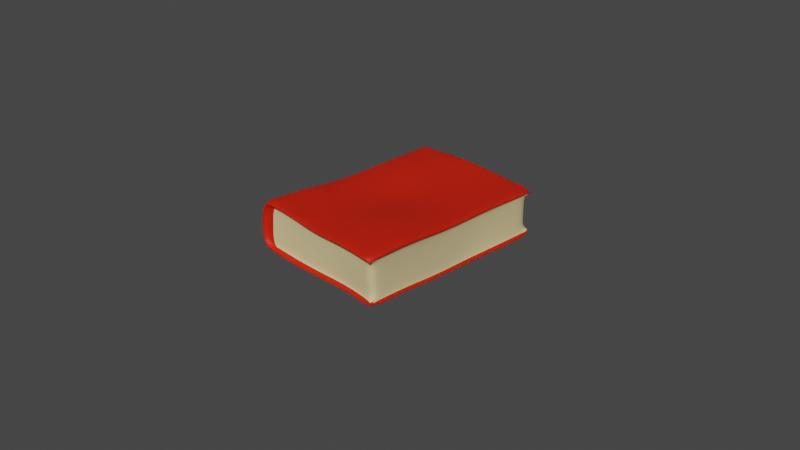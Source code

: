 # Source: boek.blend  (saved by Blender 2.93.21; exported with 4.5.12 LTS)
import bpy
from mathutils import Matrix  # noqa: F401  (used for matrix-valued properties, if any)

bpy.ops.wm.read_factory_settings(use_empty=True)
scene = bpy.context.scene
scene.name = 'Scene'

# ---- collections
col_collection = bpy.data.collections.new('Collection'); scene.collection.children.link(col_collection)

# ---- materials (node trees are filled in below, after node groups)
mat_material_001 = bpy.data.materials.new('Material.001')
mat_material_001.use_transparent_shadow = False
mat_material_001.preview_render_type = 'CUBE'
mat_material_002 = bpy.data.materials.new('Material.002')
mat_material_002.use_transparent_shadow = False
mat_material_002.preview_render_type = 'CUBE'

# ---- material node trees
mat_material_001.use_nodes = True; mat_material_001.node_tree.nodes.clear()
_N = mat_material_001.node_tree.nodes; _L = mat_material_001.node_tree.links
n0 = _N.new('ShaderNodeBsdfPrincipled'); n0.name = 'Principled BSDF'; n0.location = (10, 300)
n0.distribution = 'GGX'
n0.subsurface_method = 'BURLEY'
n0.inputs[0].default_value = (0.8, 0.01515, 0.0, 1.0)
n0.inputs[1].default_value = 0.3306
n0.inputs[2].default_value = 0.6322
n0.inputs[3].default_value = 1.45
n0.inputs[8].default_value = 1.0
n0.inputs[9].default_value = (1.1, 0.0, 0.0)
n0.inputs[10].default_value = 0.08264
n0.inputs[27].default_value = (0.0, 0.0, 0.0, 1.0)
n0.inputs[28].default_value = 1.0
n1 = _N.new('ShaderNodeOutputMaterial'); n1.name = 'Material Output'; n1.location = (300, 300)
_L.new(n0.outputs[0], n1.inputs[0])
n1.is_active_output = True
mat_material_002.use_nodes = True; mat_material_002.node_tree.nodes.clear()
_N = mat_material_002.node_tree.nodes; _L = mat_material_002.node_tree.links
n0 = _N.new('ShaderNodeBsdfPrincipled'); n0.name = 'Principled BSDF'; n0.location = (10, 300)
n0.distribution = 'GGX'
n0.subsurface_method = 'BURLEY'
n0.inputs[0].default_value = (0.8, 0.646, 0.324, 1.0)
n0.inputs[1].default_value = 0.1488
n0.inputs[2].default_value = 0.9298
n0.inputs[3].default_value = 1.45
n0.inputs[13].default_value = 0.5248
n0.inputs[27].default_value = (0.0, 0.0, 0.0, 1.0)
n0.inputs[28].default_value = 1.0
n1 = _N.new('ShaderNodeOutputMaterial'); n1.name = 'Material Output'; n1.location = (300, 300)
_L.new(n0.outputs[0], n1.inputs[0])
n1.is_active_output = True

# ---- world
world_world = bpy.data.worlds.new('World'); scene.world = world_world
world_world.use_nodes = True; world_world.node_tree.nodes.clear()
_N = world_world.node_tree.nodes; _L = world_world.node_tree.links
n0 = _N.new('ShaderNodeOutputWorld'); n0.name = 'World Output'; n0.location = (300, 300)
n1 = _N.new('ShaderNodeBackground'); n1.name = 'Background'; n1.location = (10, 300)
n1.inputs[0].default_value = (0.05088, 0.05088, 0.05088, 1.0)
_L.new(n1.outputs[0], n0.inputs[0])
n0.is_active_output = True
world_world.color = (0.05088, 0.05088, 0.05088)
world_world.use_sun_shadow = False
world_world.sun_shadow_jitter_overblur = 0.0

# ---- cameras
cam_camera = bpy.data.cameras.new('Camera')
cam_camera.clip_end = 100.0
cam_camera.ortho_scale = 7.314

# ---- meshes
me_cube_001 = bpy.data.meshes.new('Cube.001')
me_cube_001.from_pydata([(-0.7594, -1.127, -0.2346), (-0.7296, -1.119, 0.3233), (-0.7738, 1.172, -0.2784), (-0.7688, 1.134, 0.2659), (0.8204, -1.13, -0.2663), (0.8144, -1.141, 0.2629), (0.8087, 1.12, -0.2725), (0.8057, 1.121, 0.255), (-0.7625, 0.9354, -0.2792), (-0.7529, 0.6756, -0.275), (-0.7488, 0.4038, -0.2793), (-0.7518, 0.1327, -0.2885), (-0.7569, -0.1247, -0.2811), (-0.7593, -0.3719, -0.2629), (-0.7528, -0.6209, -0.2374), (-0.75, -0.876, -0.2278), (-0.7974, -1.125, -0.1703), (-0.8275, -1.124, -0.1044), (-0.8399, -1.123, -0.04081), (-0.8417, -1.122, 0.02244), (-0.8394, -1.121, 0.08481), (-0.831, -1.121, 0.1472), (-0.8121, -1.12, 0.2073), (-0.7746, -1.119, 0.2673), (-0.7145, -0.8688, 0.3248), (-0.7081, -0.6153, 0.3187), (-0.7396, -0.3684, 0.2732), (-0.7447, -0.1023, 0.254), (-0.7255, 0.1838, 0.2686), (-0.7163, 0.4535, 0.2849), (-0.7229, 0.6831, 0.2865), (-0.7439, 0.902, 0.2749), (-0.8151, 1.146, 0.2035), (-0.8527, 1.157, 0.139), (-0.8708, 1.164, 0.07672), (-0.8769, 1.17, 0.01451), (-0.8774, 1.173, -0.04708), (-0.872, 1.174, -0.1066), (-0.8549, 1.174, -0.1644), (-0.8186, 1.173, -0.223), (0.6443, 1.118, -0.2673), (0.4678, 1.118, -0.2569), (0.2788, 1.116, -0.2365), (0.08376, 1.114, -0.2161), (-0.1053, 1.114, -0.2075), (-0.3463, 1.127, -0.2256), (-0.3864, 1.132, -0.2314), (-0.6933, 1.166, -0.274), (-0.6856, 1.118, 0.2738), (-0.3686, 1.086, 0.3072), (-0.3275, 1.085, 0.3102), (-0.08782, 1.09, 0.3131), (0.0891, 1.104, 0.2983), (0.2701, 1.118, 0.2776), (0.4548, 1.123, 0.2623), (0.6346, 1.121, 0.2555), (0.8039, 1.119, 0.2115), (0.8057, 1.119, -0.2307), (0.8141, -0.8744, -0.2631), (0.8054, -0.6194, -0.2709), (0.7943, -0.3729, -0.288), (0.788, -0.1262, -0.2971), (0.7908, 0.1155, -0.2894), (0.8064, 0.3513, -0.2796), (0.8176, 0.5978, -0.2741), (0.8128, 0.8586, -0.2746), (0.7913, 0.8632, 0.247), (0.7821, 0.6034, 0.2433), (0.7805, 0.3559, 0.2421), (0.7856, 0.1176, 0.2375), (0.7934, -0.1229, 0.2406), (0.8075, -0.3688, 0.2632), (0.8157, -0.6244, 0.2798), (0.8137, -0.8876, 0.2721), (0.8126, -1.141, 0.2189), (0.8184, -1.132, -0.2241), (-0.6858, -1.125, -0.2407), (-0.3634, -1.113, -0.2646), (-0.3211, -1.111, -0.2673), (-0.06624, -1.1, -0.2718), (0.1223, -1.091, -0.2715), (0.3066, -1.087, -0.2691), (0.4831, -1.094, -0.2656), (0.6545, -1.111, -0.2635), (0.6449, -1.13, 0.2662), (0.4703, -1.119, 0.2669), (0.2928, -1.11, 0.2609), (0.1101, -1.107, 0.2525), (-0.07127, -1.108, 0.2525), (-0.3012, -1.108, 0.2827), (-0.3401, -1.109, 0.2892), (-0.6515, -1.116, 0.3228), (0.6234, 0.8649, 0.2452), (0.6146, 0.6053, 0.2411), (0.6106, 0.3574, 0.2403), (0.6107, 0.1192, 0.2399), (0.6196, -0.1177, 0.2497), (0.6412, -0.3577, 0.2763), (0.6549, -0.6106, 0.2917), (0.6518, -0.8747, 0.281), (0.4476, 0.8684, 0.2488), (0.4397, 0.6079, 0.2439), (0.4324, 0.3571, 0.2393), (0.425, 0.1175, 0.2346), (0.4339, -0.113, 0.2476), (0.4599, -0.3491, 0.2778), (0.479, -0.5997, 0.2979), (0.4761, -0.8644, 0.2877), (0.2722, 0.8644, 0.255), (0.2657, 0.6049, 0.2455), (0.2558, 0.3511, 0.2344), (0.2445, 0.112, 0.222), (0.2509, -0.1082, 0.2314), (0.2766, -0.3426, 0.2651), (0.2944, -0.5955, 0.2879), (0.2937, -0.8595, 0.2812), (0.09867, 0.8473, 0.2682), (0.09489, 0.5913, 0.251), (0.08609, 0.3437, 0.2305), (0.07982, 0.106, 0.2083), (0.08218, -0.1035, 0.2122), (0.09747, -0.3399, 0.2478), (0.1072, -0.5961, 0.2699), (0.1068, -0.8593, 0.2666), (-0.07244, 0.8305, 0.2813), (-0.07307, 0.5799, 0.2603), (-0.07705, 0.3424, 0.2351), (-0.07304, 0.107, 0.2103), (-0.07332, -0.1052, 0.2109), (-0.07741, -0.3437, 0.2363), (-0.07907, -0.6009, 0.2531), (-0.08026, -0.8625, 0.2544), (-0.3068, 0.8285, 0.29), (-0.2973, 0.599, 0.2789), (-0.2957, 0.375, 0.2573), (-0.2957, 0.1338, 0.2369), (-0.3034, -0.1112, 0.2307), (-0.3156, -0.3549, 0.2381), (-0.3187, -0.6078, 0.2538), (-0.3135, -0.8649, 0.2706), (-0.3469, 0.8321, 0.2905), (-0.3359, 0.6058, 0.2818), (-0.3336, 0.3831, 0.2615), (-0.3347, 0.1402, 0.2418), (-0.3441, -0.1104, 0.2341), (-0.3565, -0.3566, 0.2396), (-0.3569, -0.6084, 0.258), (-0.352, -0.8652, 0.2754), (-0.415, 0.8388, 0.2917), (-0.4016, 0.6176, 0.2868), (-0.3983, 0.3972, 0.2686), (-0.4016, 0.1512, 0.2497), (-0.4137, -0.1084, 0.2397), (-0.4256, -0.3593, 0.2434), (-0.4192, -0.6096, 0.2679), (-0.4172, -0.8659, 0.2835), (-0.4418, 0.8963, -0.2541), (-0.4347, 0.6271, -0.267), (-0.429, 0.3592, -0.2751), (-0.4211, 0.1147, -0.2804), (-0.4205, -0.1196, -0.2699), (-0.4284, -0.3609, -0.2572), (-0.4372, -0.6135, -0.2482), (-0.4419, -0.8714, -0.2536), (-0.3738, 0.8867, -0.2464), (-0.3655, 0.6193, -0.2617), (-0.3589, 0.3549, -0.2725), (-0.3496, 0.1129, -0.2764), (-0.3491, -0.1177, -0.2663), (-0.3578, -0.3577, -0.2529), (-0.3668, -0.6111, -0.2468), (-0.3698, -0.8685, -0.2542), (-0.3337, 0.8814, -0.2422), (-0.3248, 0.615, -0.2602), (-0.3178, 0.353, -0.2711), (-0.308, 0.1118, -0.2737), (-0.3075, -0.1166, -0.2638), (-0.3167, -0.356, -0.2528), (-0.3255, -0.6097, -0.2462), (-0.3273, -0.8669, -0.2544), (-0.0879, 0.8624, -0.2299), (-0.07443, 0.5994, -0.2576), (-0.07674, 0.3413, -0.2649), (-0.07649, 0.1034, -0.2546), (-0.07614, -0.1079, -0.2464), (-0.08234, -0.3463, -0.2473), (-0.08373, -0.6005, -0.2439), (-0.07559, -0.8539, -0.2552), (0.1094, 0.8587, -0.2379), (0.1215, 0.594, -0.2568), (0.1049, 0.3371, -0.262), (0.08077, 0.102, -0.2481), (0.07753, -0.1068, -0.2407), (0.08525, -0.3443, -0.2491), (0.09612, -0.5924, -0.2481), (0.1113, -0.8425, -0.2547), (0.3081, 0.8583, -0.2512), (0.3182, 0.593, -0.2556), (0.2919, 0.3403, -0.2566), (0.2534, 0.1068, -0.2537), (0.2418, -0.1135, -0.2601), (0.2573, -0.3478, -0.2646), (0.2774, -0.5882, -0.2554), (0.2961, -0.8359, -0.2535), (0.4934, 0.8576, -0.2612), (0.5036, 0.5929, -0.2595), (0.4782, 0.3456, -0.2622), (0.4383, 0.1107, -0.2712), (0.4218, -0.1198, -0.2791), (0.4372, -0.3539, -0.2743), (0.4597, -0.5903, -0.2596), (0.4764, -0.839, -0.2528), (0.6612, 0.8565, -0.2665), (0.6698, 0.5938, -0.2656), (0.6519, 0.3486, -0.2678), (0.623, 0.1148, -0.2744), (0.6097, -0.1231, -0.2807), (0.6214, -0.362, -0.2751), (0.6389, -0.602, -0.2614), (0.6507, -0.8545, -0.2546), (0.6526, -1.113, -0.2259), (0.4819, -1.095, -0.2284), (0.3064, -1.087, -0.2321), (0.1227, -1.09, -0.2346), (-0.06518, -1.099, -0.2349), (-0.3185, -1.109, -0.2288), (-0.361, -1.111, -0.2258), (-0.7326, -1.122, -0.1894), (-0.7656, -1.122, -0.1164), (-0.7756, -1.12, -0.04607), (-0.7727, -1.119, 0.02195), (-0.7685, -1.118, 0.0877), (-0.7634, -1.117, 0.1527), (-0.7457, -1.116, 0.2168), (0.6425, -1.131, 0.2246), (0.4688, -1.118, 0.2246), (0.2925, -1.109, 0.219), (0.111, -1.106, 0.2118), (-0.06952, -1.105, 0.2132), (-0.2999, -1.107, 0.2432), (-0.3392, -1.107, 0.2498), (-0.7051, -1.114, 0.2805), (0.8074, 0.8574, -0.2369), (0.8107, 0.5967, -0.2367), (0.8001, 0.3503, -0.2429), (0.7872, 0.115, -0.253), (0.7867, -0.1259, -0.2604), (0.7924, -0.3733, -0.2511), (0.8027, -0.6213, -0.2336), (0.8111, -0.8771, -0.2256), (0.7898, 0.8613, 0.2083), (0.7803, 0.6015, 0.2051), (0.7784, 0.3541, 0.2032), (0.7836, 0.1167, 0.1978), (0.7909, -0.1232, 0.1992), (0.8038, -0.3695, 0.22), (0.8116, -0.6254, 0.2371), (0.8103, -0.8886, 0.2308), (-0.7463, 1.162, -0.2314), (-0.3873, 1.128, -0.1899), (-0.3472, 1.124, -0.1841), (-0.1062, 1.112, -0.1662), (0.08078, 1.113, -0.1749), (0.2744, 1.116, -0.1956), (0.4627, 1.118, -0.2172), (0.6395, 1.117, -0.2293), (-0.785, 1.163, -0.1692), (0.4691, -1.046, 0.02043), (0.6394, -1.062, 0.02395), (-0.7622, -1.057, 0.02196), (-0.3494, -1.038, -0.02188), (-0.2425, -1.034, -0.03636), (-0.06325, -1.031, -0.04652), (0.1195, -1.029, -0.04643), (-0.8011, 1.163, -0.1065), (0.2992, -1.031, -0.04389), (0.4714, -1.042, -0.03966), (0.6411, -1.06, -0.03629), (-0.7661, -1.059, -0.04612), (-0.3521, -1.039, -0.08496), (-0.3066, -1.037, -0.09099), (-0.06305, -1.031, -0.1063), (-0.8032, 1.161, -0.0439), (0.1209, -1.027, -0.1061), (0.3013, -1.028, -0.1036), (0.4739, -1.039, -0.09948), (0.6433, -1.057, -0.09632), (-0.756, -1.06, -0.1165), (-0.3535, -1.04, -0.1485), (-0.3095, -1.038, -0.1536), (-0.8026, 1.157, 0.01908), (-0.06304, -1.031, -0.1657), (0.122, -1.025, -0.1655), (0.3034, -1.025, -0.1631), (0.4765, -1.036, -0.1591), (0.646, -1.054, -0.1574), (-0.7251, -1.063, -0.1934), (-0.3561, -1.047, -0.2231), (-0.7992, 1.15, 0.08418), (-0.3137, -1.045, -0.227), (-0.06388, -1.036, -0.2354), (0.1224, -1.029, -0.2351), (0.305, -1.027, -0.2329), (0.4791, -1.036, -0.2291), (0.649, -1.055, -0.2272), (0.8258, -1.112, -0.2063), (-0.7817, 1.141, 0.1519), (0.8204, -1.12, 0.1996), (-0.7407, 1.127, 0.2227), (-0.371, 1.088, 0.2703), (-0.3301, 1.087, 0.2738), (-0.09053, 1.091, 0.2782), (0.08694, 1.104, 0.2634), (0.2688, 1.118, 0.2421), (0.4535, 1.121, 0.2253), (0.6329, 1.119, 0.2164), (-0.7856, -0.875, -0.1645), (-0.7902, -0.6204, -0.1765), (-0.8001, -0.3721, -0.2045), (-0.7987, -0.1228, -0.2266), (-0.7907, 0.1413, -0.231), (-0.786, 0.417, -0.2204), (-0.7913, 0.6865, -0.2161), (-0.8041, 0.9396, -0.2241), (-0.8156, -0.8739, -0.09959), (-0.8214, -0.6197, -0.1136), (-0.8343, -0.372, -0.1441), (-0.8337, -0.1198, -0.1677), (-0.8229, 0.1505, -0.1688), (-0.8168, 0.4298, -0.1573), (-0.8234, 0.6964, -0.1545), (-0.8391, 0.9432, -0.1655), (-0.8275, -0.8728, -0.03727), (-0.8325, -0.6189, -0.05117), (-0.849, -0.3716, -0.08483), (-0.8487, -0.1165, -0.1087), (-0.8357, 0.1585, -0.1067), (-0.8285, 0.4404, -0.09464), (-0.8363, 0.7046, -0.09417), (-0.8542, 0.9462, -0.1074), (-0.8286, -0.8718, 0.02542), (-0.8309, -0.618, 0.01358), (-0.8516, -0.371, -0.02358), (-0.852, -0.1131, -0.04765), (-0.837, 0.166, -0.04253), (-0.829, 0.4497, -0.0302), (-0.8376, 0.7106, -0.03166), (-0.8571, 0.9467, -0.04627), (-0.8247, -0.8712, 0.08849), (-0.8237, -0.6172, 0.07967), (-0.8484, -0.3705, 0.03937), (-0.8502, -0.1099, 0.01478), (-0.8336, 0.1727, 0.02276), (-0.825, 0.4573, 0.03531), (-0.8338, 0.7129, 0.03307), (-0.8545, 0.944, 0.01746), (-0.8148, -0.8704, 0.1517), (-0.8122, -0.6168, 0.1437), (-0.8401, -0.3701, 0.1012), (-0.8436, -0.1072, 0.07637), (-0.8256, 0.1781, 0.08676), (-0.8167, 0.4623, 0.09967), (-0.8252, 0.7115, 0.09758), (-0.8468, 0.9383, 0.08158), (-0.795, -0.8699, 0.2116), (-0.7909, -0.6165, 0.2044), (-0.8209, -0.3698, 0.1606), (-0.8257, -0.1051, 0.1363), (-0.8068, 0.1818, 0.1486), (-0.7976, 0.4635, 0.1625), (-0.8056, 0.7063, 0.1609), (-0.8275, 0.9297, 0.1453), (-0.7567, -0.8693, 0.2707), (-0.7508, -0.6158, 0.2648), (-0.7824, -0.3691, 0.2197), (-0.7882, -0.1033, 0.1969), (-0.769, 0.1834, 0.2106), (-0.7597, 0.4599, 0.2257), (-0.7671, 0.696, 0.2252), (-0.7887, 0.9169, 0.2113), (0.8134, 1.088, 0.1991), (0.814, 1.088, -0.2186), (-0.7365, 1.138, -0.2345), (-0.3879, 1.102, -0.1878), (-0.3475, 1.098, -0.1819), (-0.1066, 1.087, -0.164), (0.07915, 1.088, -0.1727), (0.2717, 1.091, -0.1937), (0.4596, 1.094, -0.2159), (0.6364, 1.092, -0.2294), (-0.7738, 1.137, -0.168), (-0.3907, 1.092, -0.1119), (-0.3486, 1.089, -0.1059), (-0.1078, 1.082, -0.08907), (0.0766, 1.083, -0.09812), (0.2665, 1.087, -0.1192), (0.4533, 1.089, -0.1426), (0.6312, 1.087, -0.1581), (-0.7895, 1.135, -0.105), (-0.3919, 1.087, -0.04846), (-0.348, 1.084, -0.04242), (-0.1075, 1.08, -0.02723), (0.07628, 1.082, -0.03731), (0.2644, 1.087, -0.05797), (0.4503, 1.089, -0.08148), (0.6291, 1.086, -0.09794), (-0.7905, 1.132, -0.04184), (-0.3904, 1.082, 0.01502), (-0.2842, 1.078, 0.02701), (-0.1063, 1.077, 0.03431), (0.07639, 1.082, 0.02282), (0.2643, 1.087, 0.002053), (0.4497, 1.089, -0.02132), (0.6287, 1.085, -0.03782), (-0.7897, 1.128, 0.02128), (-0.388, 1.077, 0.0779), (-0.2816, 1.073, 0.08925), (-0.1042, 1.074, 0.09532), (0.07731, 1.081, 0.08262), (0.2645, 1.087, 0.06126), (0.4498, 1.089, 0.03836), (0.6287, 1.085, 0.0224), (-0.7873, 1.123, 0.08614), (-0.3848, 1.072, 0.1395), (-0.3406, 1.07, 0.1443), (-0.1011, 1.071, 0.1546), (0.07919, 1.079, 0.1411), (0.265, 1.087, 0.1194), (0.4503, 1.089, 0.09758), (0.6291, 1.086, 0.08278), (-0.7703, 1.114, 0.1539), (-0.3794, 1.067, 0.2001), (-0.3367, 1.065, 0.2043), (-0.09726, 1.067, 0.2124), (0.08181, 1.078, 0.1984), (0.266, 1.088, 0.1766), (0.4512, 1.09, 0.1564), (0.63, 1.087, 0.1435), (-0.7311, 1.105, 0.2284), (-0.3727, 1.066, 0.2704), (-0.3315, 1.065, 0.2739), (-0.09215, 1.068, 0.2792), (0.0855, 1.08, 0.2649), (0.2678, 1.093, 0.2436), (0.4526, 1.096, 0.2257), (0.6315, 1.093, 0.2157), (0.297, -1.033, 0.01607), (0.118, -1.03, 0.01354), (-0.06373, -1.031, 0.01355), (-0.2415, -1.034, 0.02538), (-0.3475, -1.037, 0.04086), (-0.7581, -1.056, 0.08761), (0.6382, -1.064, 0.08446), (0.4671, -1.048, 0.08088), (0.2948, -1.036, 0.07655), (0.1162, -1.032, 0.07411), (-0.06487, -1.033, 0.07442), (-0.3024, -1.037, 0.09612), (-0.3469, -1.038, 0.1033), (-0.7539, -1.055, 0.1526), (0.6379, -1.065, 0.1468), (0.466, -1.05, 0.1426), (0.2928, -1.039, 0.1379), (0.1148, -1.034, 0.1348), (-0.06569, -1.034, 0.136), (-0.3026, -1.038, 0.1588), (-0.3449, -1.039, 0.1656), (-0.7365, -1.055, 0.217), (0.6391, -1.07, 0.2205), (0.4665, -1.056, 0.2183), (0.2919, -1.045, 0.2129), (0.1124, -1.041, 0.2076), (-0.06705, -1.041, 0.2099), (-0.3006, -1.043, 0.2364), (-0.3429, -1.045, 0.2402), (-0.6985, -1.056, 0.2828), (0.7743, 1.124, 0.2097), (0.7752, 1.124, -0.2292), (0.7826, -1.148, 0.2164), (0.7876, -1.14, -0.2225), (0.7793, 0.8564, -0.2369), (0.7815, 0.5959, -0.2365), (0.7711, 0.3494, -0.2427), (0.76, 0.1146, -0.2524), (0.761, -0.1256, -0.2598), (0.7665, -0.3734, -0.2507), (0.7763, -0.6223, -0.2335), (0.7845, -0.8786, -0.2257), (0.7657, 0.8552, -0.1664), (0.7654, 0.5952, -0.1663), (0.757, 0.349, -0.1731), (0.7512, 0.1142, -0.1833), (0.7554, -0.1256, -0.1904), (0.7599, -0.3747, -0.1809), (0.7678, -0.6266, -0.1632), (0.7753, -0.8841, -0.1553), (0.7598, 0.8546, -0.1065), (0.7574, 0.5951, -0.1066), (0.7506, 0.349, -0.1137), (0.7492, 0.1139, -0.1244), (0.7547, -0.1254, -0.1311), (0.7589, -0.375, -0.1216), (0.7652, -0.6293, -0.1035), (0.7721, -0.8879, -0.09566), (0.7562, 0.8547, -0.04634), (0.7516, 0.5958, -0.04666), (0.7464, 0.3495, -0.05377), (0.7487, 0.1138, -0.06465), (0.7544, -0.1251, -0.07057), (0.7588, -0.3747, -0.06096), (0.7644, -0.631, -0.04205), (0.7699, -0.8908, -0.03579), (0.7547, 0.8551, 0.01389), (0.7481, 0.5967, 0.01334), (0.7444, 0.3501, 0.006668), (0.7489, 0.114, -0.003808), (0.7547, -0.1249, -0.008926), (0.7601, -0.3741, 0.002068), (0.7656, -0.6314, 0.02143), (0.7693, -0.8925, 0.02532), (0.7553, 0.8557, 0.07421), (0.7468, 0.5972, 0.073), (0.7446, 0.3505, 0.06724), (0.7496, 0.1143, 0.05786), (0.7554, -0.1246, 0.05366), (0.7628, -0.3731, 0.06732), (0.7687, -0.6303, 0.08667), (0.7707, -0.8927, 0.08791), (0.7568, 0.8574, 0.1351), (0.7476, 0.598, 0.1328), (0.7456, 0.3512, 0.1283), (0.7509, 0.1149, 0.1203), (0.7571, -0.1242, 0.1177), (0.7666, -0.3718, 0.1344), (0.7733, -0.6286, 0.1533), (0.774, -0.8914, 0.1518), (0.7642, 0.8601, 0.2077), (0.7544, 0.5999, 0.2043), (0.7524, 0.3528, 0.2015), (0.7575, 0.116, 0.1951), (0.7644, -0.1233, 0.1953), (0.7766, -0.3697, 0.2153), (0.7843, -0.6258, 0.2334), (0.7836, -0.8889, 0.2285), (0.7884, -1.069, -0.2157), (0.7858, -1.073, -0.1576), (0.7833, -1.075, -0.09563), (0.7815, -1.078, -0.03536), (0.7805, -1.079, 0.02505), (0.7802, -1.08, 0.08569), (0.7814, -1.08, 0.1494), (0.7832, -1.079, 0.2101), (0.7764, 1.092, 0.192), (0.7728, 1.088, 0.1396), (0.7716, 1.087, 0.07844), (0.7711, 1.086, 0.01772), (0.7711, 1.086, -0.04276), (0.7716, 1.087, -0.103), (0.7731, 1.088, -0.163), (0.7778, 1.092, -0.2137)], [], [(379, 31, 3, 32), (315, 55, 7, 56), (257, 73, 5, 74), (241, 91, 1, 23), (219, 58, 4, 83), (155, 24, 1, 91), (73, 99, 84, 5), (99, 107, 85, 84), (107, 115, 86, 85), (115, 123, 87, 86), (123, 131, 88, 87), (131, 139, 89, 88), (139, 147, 90, 89), (147, 155, 91, 90), (7, 55, 92, 66), (66, 92, 93, 67), (67, 93, 94, 68), (68, 94, 95, 69), (69, 95, 96, 70), (70, 96, 97, 71), (71, 97, 98, 72), (72, 98, 99, 73), (55, 54, 100, 92), (92, 100, 101, 93), (93, 101, 102, 94), (94, 102, 103, 95), (95, 103, 104, 96), (96, 104, 105, 97), (97, 105, 106, 98), (98, 106, 107, 99), (54, 53, 108, 100), (100, 108, 109, 101), (101, 109, 110, 102), (102, 110, 111, 103), (103, 111, 112, 104), (104, 112, 113, 105), (105, 113, 114, 106), (106, 114, 115, 107), (53, 52, 116, 108), (108, 116, 117, 109), (109, 117, 118, 110), (110, 118, 119, 111), (111, 119, 120, 112), (112, 120, 121, 113), (113, 121, 122, 114), (114, 122, 123, 115), (52, 51, 124, 116), (116, 124, 125, 117), (117, 125, 126, 118), (118, 126, 127, 119), (119, 127, 128, 120), (120, 128, 129, 121), (121, 129, 130, 122), (122, 130, 131, 123), (51, 50, 132, 124), (124, 132, 133, 125), (125, 133, 134, 126), (126, 134, 135, 127), (127, 135, 136, 128), (128, 136, 137, 129), (129, 137, 138, 130), (130, 138, 139, 131), (50, 49, 140, 132), (132, 140, 141, 133), (133, 141, 142, 134), (134, 142, 143, 135), (135, 143, 144, 136), (136, 144, 145, 137), (137, 145, 146, 138), (138, 146, 147, 139), (49, 48, 148, 140), (140, 148, 149, 141), (141, 149, 150, 142), (142, 150, 151, 143), (143, 151, 152, 144), (144, 152, 153, 145), (145, 153, 154, 146), (146, 154, 155, 147), (48, 3, 31, 148), (148, 31, 30, 149), (149, 30, 29, 150), (150, 29, 28, 151), (151, 28, 27, 152), (152, 27, 26, 153), (153, 26, 25, 154), (154, 25, 24, 155), (15, 163, 76, 0), (163, 171, 77, 76), (171, 179, 78, 77), (179, 187, 79, 78), (187, 195, 80, 79), (195, 203, 81, 80), (203, 211, 82, 81), (211, 219, 83, 82), (2, 47, 156, 8), (8, 156, 157, 9), (9, 157, 158, 10), (10, 158, 159, 11), (11, 159, 160, 12), (12, 160, 161, 13), (13, 161, 162, 14), (14, 162, 163, 15), (47, 46, 164, 156), (156, 164, 165, 157), (157, 165, 166, 158), (158, 166, 167, 159), (159, 167, 168, 160), (160, 168, 169, 161), (161, 169, 170, 162), (162, 170, 171, 163), (46, 45, 172, 164), (164, 172, 173, 165), (165, 173, 174, 166), (166, 174, 175, 167), (167, 175, 176, 168), (168, 176, 177, 169), (169, 177, 178, 170), (170, 178, 179, 171), (45, 44, 180, 172), (172, 180, 181, 173), (173, 181, 182, 174), (174, 182, 183, 175), (175, 183, 184, 176), (176, 184, 185, 177), (177, 185, 186, 178), (178, 186, 187, 179), (44, 43, 188, 180), (180, 188, 189, 181), (181, 189, 190, 182), (182, 190, 191, 183), (183, 191, 192, 184), (184, 192, 193, 185), (185, 193, 194, 186), (186, 194, 195, 187), (43, 42, 196, 188), (188, 196, 197, 189), (189, 197, 198, 190), (190, 198, 199, 191), (191, 199, 200, 192), (192, 200, 201, 193), (193, 201, 202, 194), (194, 202, 203, 195), (42, 41, 204, 196), (196, 204, 205, 197), (197, 205, 206, 198), (198, 206, 207, 199), (199, 207, 208, 200), (200, 208, 209, 201), (201, 209, 210, 202), (202, 210, 211, 203), (41, 40, 212, 204), (204, 212, 213, 205), (205, 213, 214, 206), (206, 214, 215, 207), (207, 215, 216, 208), (208, 216, 217, 209), (209, 217, 218, 210), (210, 218, 219, 211), (40, 6, 65, 212), (212, 65, 64, 213), (213, 64, 63, 214), (214, 63, 62, 215), (215, 62, 61, 216), (216, 61, 60, 217), (217, 60, 59, 218), (218, 59, 58, 219), (76, 227, 16, 0), (227, 228, 17, 16), (228, 229, 18, 17), (229, 230, 19, 18), (230, 231, 20, 19), (231, 232, 21, 20), (232, 233, 22, 21), (233, 241, 23, 22), (4, 75, 220, 83), (83, 220, 221, 82), (82, 221, 222, 81), (81, 222, 223, 80), (80, 223, 224, 79), (79, 224, 225, 78), (78, 225, 226, 77), (77, 226, 227, 76), (235, 236, 470, 469), (232, 231, 451, 459), (234, 235, 469, 468), (74, 234, 468, 307), (230, 229, 278, 269), (227, 226, 297, 296), (226, 225, 299, 297), (228, 227, 296, 287), (233, 232, 459, 467), (225, 224, 300, 299), (224, 223, 301, 300), (223, 222, 302, 301), (240, 241, 475, 474), (231, 230, 269, 451), (222, 221, 303, 302), (239, 240, 474, 473), (221, 220, 304, 303), (238, 239, 473, 472), (229, 228, 287, 278), (220, 75, 305, 304), (237, 238, 472, 471), (241, 233, 467, 475), (236, 237, 471, 470), (74, 5, 84, 234), (234, 84, 85, 235), (235, 85, 86, 236), (236, 86, 87, 237), (237, 87, 88, 238), (238, 88, 89, 239), (239, 89, 90, 240), (240, 90, 91, 241), (58, 249, 75, 4), (6, 57, 242, 65), (65, 242, 243, 64), (64, 243, 244, 63), (63, 244, 245, 62), (62, 245, 246, 61), (61, 246, 247, 60), (60, 247, 248, 59), (59, 248, 249, 58), (380, 56, 476, 552), (257, 74, 478, 543), (528, 553, 552, 476, 536), (305, 75, 479, 544), (437, 445, 380, 552, 553), (249, 248, 486, 487), (397, 405, 557, 558), (248, 247, 485, 486), (405, 413, 556, 557), (247, 246, 484, 485), (413, 421, 555, 556), (246, 245, 483, 484), (421, 429, 554, 555), (245, 244, 482, 483), (256, 257, 543, 542), (535, 543, 478, 551, 550), (389, 397, 558, 559, 381), (244, 243, 481, 482), (255, 256, 542, 541), (307, 468, 460, 550, 551), (57, 381, 559, 477), (243, 242, 480, 481), (254, 255, 541, 540), (550, 460, 452, 549), (74, 307, 551, 478), (242, 57, 477, 480), (253, 254, 540, 539), (549, 452, 268, 548), (75, 249, 487, 479), (56, 7, 66, 250), (250, 66, 67, 251), (251, 67, 68, 252), (252, 68, 69, 253), (253, 69, 70, 254), (254, 70, 71, 255), (255, 71, 72, 256), (256, 72, 73, 257), (40, 265, 57, 6), (277, 268, 267, 276), (279, 270, 269, 278), (280, 271, 270, 279), (281, 272, 271, 280), (283, 273, 272, 281), (284, 275, 273, 283), (2, 39, 258, 47), (47, 258, 259, 46), (46, 259, 260, 45), (45, 260, 261, 44), (44, 261, 262, 43), (43, 262, 263, 42), (42, 263, 264, 41), (41, 264, 265, 40), (39, 38, 266, 258), (285, 276, 275, 284), (286, 277, 276, 285), (548, 268, 277, 547), (288, 279, 278, 287), (289, 280, 279, 288), (291, 281, 280, 289), (292, 283, 281, 291), (38, 37, 274, 266), (293, 284, 283, 292), (294, 285, 284, 293), (295, 286, 285, 294), (286, 546, 547, 277), (297, 288, 287, 296), (299, 289, 288, 297), (300, 291, 289, 299), (37, 36, 282, 274), (301, 292, 291, 300), (302, 293, 292, 301), (303, 294, 293, 302), (304, 295, 294, 303), (295, 545, 546, 286), (263, 262, 386, 387), (262, 261, 385, 386), (36, 35, 290, 282), (290, 298, 422, 414), (261, 260, 384, 385), (314, 315, 445, 444), (260, 259, 383, 384), (313, 314, 444, 443), (274, 282, 406, 398), (259, 258, 382, 383), (35, 34, 298, 290), (312, 313, 443, 442), (311, 312, 442, 441), (57, 265, 389, 381), (310, 311, 441, 440), (258, 266, 390, 382), (252, 253, 539, 538), (298, 306, 430, 422), (34, 33, 306, 298), (309, 310, 440, 439), (308, 309, 439, 438), (251, 252, 538, 537), (282, 290, 414, 406), (250, 251, 537, 536), (315, 56, 380, 445), (33, 32, 308, 306), (265, 264, 388, 389), (56, 250, 536, 476), (266, 274, 398, 390), (306, 308, 438, 430), (264, 263, 387, 388), (32, 3, 48, 308), (308, 48, 49, 309), (309, 49, 50, 310), (310, 50, 51, 311), (311, 51, 52, 312), (312, 52, 53, 313), (313, 53, 54, 314), (314, 54, 55, 315), (8, 323, 39, 2), (323, 331, 38, 39), (331, 339, 37, 38), (339, 347, 36, 37), (347, 355, 35, 36), (355, 363, 34, 35), (363, 371, 33, 34), (371, 379, 32, 33), (0, 16, 316, 15), (15, 316, 317, 14), (14, 317, 318, 13), (13, 318, 319, 12), (12, 319, 320, 11), (11, 320, 321, 10), (10, 321, 322, 9), (9, 322, 323, 8), (16, 17, 324, 316), (316, 324, 325, 317), (317, 325, 326, 318), (318, 326, 327, 319), (319, 327, 328, 320), (320, 328, 329, 321), (321, 329, 330, 322), (322, 330, 331, 323), (17, 18, 332, 324), (324, 332, 333, 325), (325, 333, 334, 326), (326, 334, 335, 327), (327, 335, 336, 328), (328, 336, 337, 329), (329, 337, 338, 330), (330, 338, 339, 331), (18, 19, 340, 332), (332, 340, 341, 333), (333, 341, 342, 334), (334, 342, 343, 335), (335, 343, 344, 336), (336, 344, 345, 337), (337, 345, 346, 338), (338, 346, 347, 339), (19, 20, 348, 340), (340, 348, 349, 341), (341, 349, 350, 342), (342, 350, 351, 343), (343, 351, 352, 344), (344, 352, 353, 345), (345, 353, 354, 346), (346, 354, 355, 347), (20, 21, 356, 348), (348, 356, 357, 349), (349, 357, 358, 350), (350, 358, 359, 351), (351, 359, 360, 352), (352, 360, 361, 353), (353, 361, 362, 354), (354, 362, 363, 355), (21, 22, 364, 356), (356, 364, 365, 357), (357, 365, 366, 358), (358, 366, 367, 359), (359, 367, 368, 360), (360, 368, 369, 361), (361, 369, 370, 362), (362, 370, 371, 363), (22, 23, 372, 364), (364, 372, 373, 365), (365, 373, 374, 366), (366, 374, 375, 367), (367, 375, 376, 368), (368, 376, 377, 369), (369, 377, 378, 370), (370, 378, 379, 371), (23, 1, 24, 372), (372, 24, 25, 373), (373, 25, 26, 374), (374, 26, 27, 375), (375, 27, 28, 376), (376, 28, 29, 377), (377, 29, 30, 378), (378, 30, 31, 379), (382, 390, 391, 383), (383, 391, 392, 384), (384, 392, 393, 385), (385, 393, 394, 386), (386, 394, 395, 387), (387, 395, 396, 388), (388, 396, 397, 389), (390, 398, 399, 391), (391, 399, 400, 392), (392, 400, 401, 393), (393, 401, 402, 394), (394, 402, 403, 395), (395, 403, 404, 396), (396, 404, 405, 397), (398, 406, 407, 399), (399, 407, 408, 400), (400, 408, 409, 401), (401, 409, 410, 402), (402, 410, 411, 403), (403, 411, 412, 404), (404, 412, 413, 405), (406, 414, 415, 407), (407, 415, 416, 408), (408, 416, 417, 409), (409, 417, 418, 410), (410, 418, 419, 411), (411, 419, 420, 412), (412, 420, 421, 413), (414, 422, 423, 415), (415, 423, 424, 416), (416, 424, 425, 417), (417, 425, 426, 418), (418, 426, 427, 419), (419, 427, 428, 420), (420, 428, 429, 421), (422, 430, 431, 423), (423, 431, 432, 424), (424, 432, 433, 425), (425, 433, 434, 426), (426, 434, 435, 427), (427, 435, 436, 428), (428, 436, 437, 429), (430, 438, 439, 431), (431, 439, 440, 432), (432, 440, 441, 433), (433, 441, 442, 434), (434, 442, 443, 435), (435, 443, 444, 436), (436, 444, 445, 437), (276, 267, 446, 275), (275, 446, 447, 273), (273, 447, 448, 272), (272, 448, 449, 271), (271, 449, 450, 270), (270, 450, 451, 269), (268, 452, 453, 267), (267, 453, 454, 446), (446, 454, 455, 447), (447, 455, 456, 448), (448, 456, 457, 449), (449, 457, 458, 450), (450, 458, 459, 451), (452, 460, 461, 453), (453, 461, 462, 454), (454, 462, 463, 455), (455, 463, 464, 456), (456, 464, 465, 457), (457, 465, 466, 458), (458, 466, 467, 459), (460, 468, 469, 461), (461, 469, 470, 462), (462, 470, 471, 463), (463, 471, 472, 464), (464, 472, 473, 465), (465, 473, 474, 466), (466, 474, 475, 467), (511, 519, 548, 547), (519, 527, 549, 548), (527, 535, 550, 549), (487, 495, 545, 544, 479), (495, 503, 546, 545), (503, 511, 547, 546), (305, 544, 545, 295, 304), (480, 488, 489, 481), (481, 489, 490, 482), (482, 490, 491, 483), (483, 491, 492, 484), (484, 492, 493, 485), (485, 493, 494, 486), (486, 494, 495, 487), (477, 559, 558, 488, 480), (488, 496, 497, 489), (489, 497, 498, 490), (490, 498, 499, 491), (491, 499, 500, 492), (492, 500, 501, 493), (493, 501, 502, 494), (494, 502, 503, 495), (488, 558, 557, 496), (496, 504, 505, 497), (497, 505, 506, 498), (498, 506, 507, 499), (499, 507, 508, 500), (500, 508, 509, 501), (501, 509, 510, 502), (502, 510, 511, 503), (496, 557, 556, 504), (504, 512, 513, 505), (505, 513, 514, 506), (506, 514, 515, 507), (507, 515, 516, 508), (508, 516, 517, 509), (509, 517, 518, 510), (510, 518, 519, 511), (504, 556, 555, 512), (512, 520, 521, 513), (513, 521, 522, 514), (514, 522, 523, 515), (515, 523, 524, 516), (516, 524, 525, 517), (517, 525, 526, 518), (518, 526, 527, 519), (512, 555, 554, 520), (520, 528, 529, 521), (521, 529, 530, 522), (522, 530, 531, 523), (523, 531, 532, 524), (524, 532, 533, 525), (525, 533, 534, 526), (526, 534, 535, 527), (520, 554, 553, 528), (528, 536, 537, 529), (529, 537, 538, 530), (530, 538, 539, 531), (531, 539, 540, 532), (532, 540, 541, 533), (533, 541, 542, 534), (534, 542, 543, 535), (429, 437, 553, 554)])
me_cube_001.polygons.foreach_set('material_index', [0, 0, 0, 0, 0, 0, 0, 0, 0, 0, 0, 0, 0, 0, 0, 0, 0, 0, 0, 0, 0, 0, 0, 0, 0, 0, 0, 0, 0, 0, 0, 0, 0, 0, 0, 0, 0, 0, 0, 0, 0, 0, 0, 0, 0, 0, 0, 0, 0, 0, 0, 0, 0, 0, 0, 0, 0, 0, 0, 0, 0, 0, 0, 0, 0, 0, 0, 0, 0, 0, 0, 0, 0, 0, 0, 0, 0, 0, 0, 0, 0, 0, 0, 0, 0, 0, 0, 0, 0, 0, 0, 0, 0, 0, 0, 0, 0, 0, 0, 0, 0, 0, 0, 0, 0, 0, 0, 0, 0, 0, 0, 0, 0, 0, 0, 0, 0, 0, 0, 0, 0, 0, 0, 0, 0, 0, 0, 0, 0, 0, 0, 0, 0, 0, 0, 0, 0, 0, 0, 0, 0, 0, 0, 0, 0, 0, 0, 0, 0, 0, 0, 0, 0, 0, 0, 0, 0, 0, 0, 0, 0, 0, 0, 0, 0, 0, 0, 0, 0, 0, 0, 0, 0, 0, 0, 0, 0, 0, 0, 0, 0, 0, 0, 0, 0, 0, 0, 0, 0, 0, 0, 0, 0, 0, 0, 0, 0, 0, 0, 0, 0, 0, 0, 0, 0, 0, 0, 0, 0, 0, 0, 0, 0, 0, 0, 0, 0, 0, 0, 0, 0, 0, 0, 0, 1, 0, 1, 0, 1, 0, 1, 0, 1, 0, 1, 0, 0, 1, 1, 0, 0, 1, 0, 0, 0, 1, 0, 0, 0, 1, 0, 0, 0, 0, 0, 0, 0, 0, 0, 0, 1, 1, 1, 1, 1, 1, 0, 0, 0, 0, 0, 0, 0, 0, 0, 1, 1, 1, 1, 1, 1, 1, 0, 1, 1, 1, 1, 1, 1, 1, 0, 1, 1, 1, 1, 1, 0, 0, 0, 0, 0, 0, 0, 0, 0, 0, 0, 0, 0, 0, 0, 0, 0, 0, 0, 0, 0, 0, 0, 0, 0, 0, 0, 0, 0, 0, 0, 0, 0, 0, 0, 0, 0, 0, 0, 0, 0, 0, 0, 0, 0, 0, 0, 0, 0, 0, 0, 0, 0, 0, 0, 0, 0, 0, 0, 0, 0, 0, 0, 0, 0, 0, 0, 0, 0, 0, 0, 0, 0, 0, 0, 0, 0, 0, 0, 0, 0, 0, 0, 0, 0, 0, 0, 0, 0, 0, 0, 0, 0, 0, 0, 0, 0, 0, 0, 0, 0, 0, 0, 0, 0, 0, 0, 0, 0, 0, 0, 0, 0, 0, 0, 0, 0, 0, 0, 1, 1, 1, 1, 1, 1, 1, 1, 1, 1, 1, 1, 1, 1, 1, 1, 1, 1, 1, 1, 1, 1, 1, 1, 1, 1, 1, 1, 1, 1, 1, 1, 1, 1, 1, 1, 1, 1, 1, 1, 1, 1, 1, 1, 1, 1, 1, 1, 1, 1, 1, 1, 1, 1, 1, 1, 1, 1, 1, 1, 1, 1, 1, 1, 1, 1, 1, 1, 1, 1, 1, 1, 1, 1, 1, 1, 1, 1, 1, 1, 1, 1, 1, 1, 1, 1, 1, 1, 1, 1, 1, 1, 1, 1, 1, 1, 1, 1, 1, 1, 1, 1, 1, 1, 1, 1, 1, 1, 1, 1, 1, 1, 1, 1, 1, 1, 1, 1, 1, 1, 1, 1, 1, 1, 1, 1, 1, 1, 1, 1, 1, 1, 1, 1, 1, 1, 1, 1, 1])
_uv = me_cube_001.uv_layers.new(name='UVMap')
_uv.uv.foreach_set('vector', [0.5972, 0.2222, 0.625, 0.2222, 0.625, 0.25, 0.5972, 0.25, 0.5972, 0.4722, 0.625, 0.4722, 0.625, 0.5, 0.5972, 0.5, 0.5972, 0.7222, 0.625, 0.7222, 0.625, 0.75, 0.5972, 0.75, 0.5972, 0.9899, 0.625, 0.9899, 0.625, 1.0, 0.5972, 1.0, 0.3472, 0.7222, 0.375, 0.7222, 0.375, 0.75, 0.3472, 0.75, 0.8472, 0.7222, 0.875, 0.7222, 0.875, 0.75, 0.8649, 0.75, 0.625, 0.7222, 0.6528, 0.7222, 0.6528, 0.75, 0.625, 0.75, 0.6528, 0.7222, 0.6806, 0.7222, 0.6806, 0.75, 0.6528, 0.75, 0.6806, 0.7222, 0.7083, 0.7222, 0.7083, 0.75, 0.6806, 0.75, 0.7083, 0.7222, 0.7361, 0.7222, 0.7361, 0.75, 0.7083, 0.75, 0.7361, 0.7222, 0.7639, 0.7222, 0.7639, 0.75, 0.7361, 0.75, 0.7639, 0.7222, 0.7917, 0.7222, 0.7917, 0.75, 0.7639, 0.75, 0.7917, 0.7222, 0.8194, 0.7222, 0.8194, 0.75, 0.7917, 0.75, 0.8194, 0.7222, 0.8472, 0.7222, 0.8649, 0.75, 0.8194, 0.75, 0.625, 0.5, 0.6528, 0.5, 0.6528, 0.5278, 0.625, 0.5278, 0.625, 0.5278, 0.6528, 0.5278, 0.6528, 0.5556, 0.625, 0.5556, 0.625, 0.5556, 0.6528, 0.5556, 0.6528, 0.5833, 0.625, 0.5833, 0.625, 0.5833, 0.6528, 0.5833, 0.6528, 0.6111, 0.625, 0.6111, 0.625, 0.6111, 0.6528, 0.6111, 0.6528, 0.6389, 0.625, 0.6389, 0.625, 0.6389, 0.6528, 0.6389, 0.6528, 0.6667, 0.625, 0.6667, 0.625, 0.6667, 0.6528, 0.6667, 0.6528, 0.6944, 0.625, 0.6944, 0.625, 0.6944, 0.6528, 0.6944, 0.6528, 0.7222, 0.625, 0.7222, 0.6528, 0.5, 0.6806, 0.5, 0.6806, 0.5278, 0.6528, 0.5278, 0.6528, 0.5278, 0.6806, 0.5278, 0.6806, 0.5556, 0.6528, 0.5556, 0.6528, 0.5556, 0.6806, 0.5556, 0.6806, 0.5833, 0.6528, 0.5833, 0.6528, 0.5833, 0.6806, 0.5833, 0.6806, 0.6111, 0.6528, 0.6111, 0.6528, 0.6111, 0.6806, 0.6111, 0.6806, 0.6389, 0.6528, 0.6389, 0.6528, 0.6389, 0.6806, 0.6389, 0.6806, 0.6667, 0.6528, 0.6667, 0.6528, 0.6667, 0.6806, 0.6667, 0.6806, 0.6944, 0.6528, 0.6944, 0.6528, 0.6944, 0.6806, 0.6944, 0.6806, 0.7222, 0.6528, 0.7222, 0.6806, 0.5, 0.7083, 0.5, 0.7083, 0.5278, 0.6806, 0.5278, 0.6806, 0.5278, 0.7083, 0.5278, 0.7083, 0.5556, 0.6806, 0.5556, 0.6806, 0.5556, 0.7083, 0.5556, 0.7083, 0.5833, 0.6806, 0.5833, 0.6806, 0.5833, 0.7083, 0.5833, 0.7083, 0.6111, 0.6806, 0.6111, 0.6806, 0.6111, 0.7083, 0.6111, 0.7083, 0.6389, 0.6806, 0.6389, 0.6806, 0.6389, 0.7083, 0.6389, 0.7083, 0.6667, 0.6806, 0.6667, 0.6806, 0.6667, 0.7083, 0.6667, 0.7083, 0.6944, 0.6806, 0.6944, 0.6806, 0.6944, 0.7083, 0.6944, 0.7083, 0.7222, 0.6806, 0.7222, 0.7083, 0.5, 0.7361, 0.5, 0.7361, 0.5278, 0.7083, 0.5278, 0.7083, 0.5278, 0.7361, 0.5278, 0.7361, 0.5556, 0.7083, 0.5556, 0.7083, 0.5556, 0.7361, 0.5556, 0.7361, 0.5833, 0.7083, 0.5833, 0.7083, 0.5833, 0.7361, 0.5833, 0.7361, 0.6111, 0.7083, 0.6111, 0.7083, 0.6111, 0.7361, 0.6111, 0.7361, 0.6389, 0.7083, 0.6389, 0.7083, 0.6389, 0.7361, 0.6389, 0.7361, 0.6667, 0.7083, 0.6667, 0.7083, 0.6667, 0.7361, 0.6667, 0.7361, 0.6944, 0.7083, 0.6944, 0.7083, 0.6944, 0.7361, 0.6944, 0.7361, 0.7222, 0.7083, 0.7222, 0.7361, 0.5, 0.7639, 0.5, 0.7639, 0.5278, 0.7361, 0.5278, 0.7361, 0.5278, 0.7639, 0.5278, 0.7639, 0.5556, 0.7361, 0.5556, 0.7361, 0.5556, 0.7639, 0.5556, 0.7639, 0.5833, 0.7361, 0.5833, 0.7361, 0.5833, 0.7639, 0.5833, 0.7639, 0.6111, 0.7361, 0.6111, 0.7361, 0.6111, 0.7639, 0.6111, 0.7639, 0.6389, 0.7361, 0.6389, 0.7361, 0.6389, 0.7639, 0.6389, 0.7639, 0.6667, 0.7361, 0.6667, 0.7361, 0.6667, 0.7639, 0.6667, 0.7639, 0.6944, 0.7361, 0.6944, 0.7361, 0.6944, 0.7639, 0.6944, 0.7639, 0.7222, 0.7361, 0.7222, 0.7639, 0.5, 0.7917, 0.5, 0.7917, 0.5278, 0.7639, 0.5278, 0.7639, 0.5278, 0.7917, 0.5278, 0.7917, 0.5556, 0.7639, 0.5556, 0.7639, 0.5556, 0.7917, 0.5556, 0.7917, 0.5833, 0.7639, 0.5833, 0.7639, 0.5833, 0.7917, 0.5833, 0.7917, 0.6111, 0.7639, 0.6111, 0.7639, 0.6111, 0.7917, 0.6111, 0.7917, 0.6389, 0.7639, 0.6389, 0.7639, 0.6389, 0.7917, 0.6389, 0.7917, 0.6667, 0.7639, 0.6667, 0.7639, 0.6667, 0.7917, 0.6667, 0.7917, 0.6944, 0.7639, 0.6944, 0.7639, 0.6944, 0.7917, 0.6944, 0.7917, 0.7222, 0.7639, 0.7222, 0.7917, 0.5, 0.8194, 0.5, 0.8194, 0.5278, 0.7917, 0.5278, 0.7917, 0.5278, 0.8194, 0.5278, 0.8194, 0.5556, 0.7917, 0.5556, 0.7917, 0.5556, 0.8194, 0.5556, 0.8194, 0.5833, 0.7917, 0.5833, 0.7917, 0.5833, 0.8194, 0.5833, 0.8194, 0.6111, 0.7917, 0.6111, 0.7917, 0.6111, 0.8194, 0.6111, 0.8194, 0.6389, 0.7917, 0.6389, 0.7917, 0.6389, 0.8194, 0.6389, 0.8194, 0.6667, 0.7917, 0.6667, 0.7917, 0.6667, 0.8194, 0.6667, 0.8194, 0.6944, 0.7917, 0.6944, 0.7917, 0.6944, 0.8194, 0.6944, 0.8194, 0.7222, 0.7917, 0.7222, 0.8194, 0.5, 0.8644, 0.5, 0.8472, 0.5278, 0.8194, 0.5278, 0.8194, 0.5278, 0.8472, 0.5278, 0.8472, 0.5556, 0.8194, 0.5556, 0.8194, 0.5556, 0.8472, 0.5556, 0.8472, 0.5833, 0.8194, 0.5833, 0.8194, 0.5833, 0.8472, 0.5833, 0.8472, 0.6111, 0.8194, 0.6111, 0.8194, 0.6111, 0.8472, 0.6111, 0.8472, 0.6389, 0.8194, 0.6389, 0.8194, 0.6389, 0.8472, 0.6389, 0.8472, 0.6667, 0.8194, 0.6667, 0.8194, 0.6667, 0.8472, 0.6667, 0.8472, 0.6944, 0.8194, 0.6944, 0.8194, 0.6944, 0.8472, 0.6944, 0.8472, 0.7222, 0.8194, 0.7222, 0.8644, 0.5, 0.875, 0.5, 0.875, 0.5278, 0.8472, 0.5278, 0.8472, 0.5278, 0.875, 0.5278, 0.875, 0.5556, 0.8472, 0.5556, 0.8472, 0.5556, 0.875, 0.5556, 0.875, 0.5833, 0.8472, 0.5833, 0.8472, 0.5833, 0.875, 0.5833, 0.875, 0.6111, 0.8472, 0.6111, 0.8472, 0.6111, 0.875, 0.6111, 0.875, 0.6389, 0.8472, 0.6389, 0.8472, 0.6389, 0.875, 0.6389, 0.875, 0.6667, 0.8472, 0.6667, 0.8472, 0.6667, 0.875, 0.6667, 0.875, 0.6944, 0.8472, 0.6944, 0.8472, 0.6944, 0.875, 0.6944, 0.875, 0.7222, 0.8472, 0.7222, 0.125, 0.7222, 0.1528, 0.7222, 0.1351, 0.75, 0.125, 0.75, 0.1528, 0.7222, 0.1806, 0.7222, 0.1806, 0.75, 0.1351, 0.75, 0.1806, 0.7222, 0.2083, 0.7222, 0.2083, 0.75, 0.1806, 0.75, 0.2083, 0.7222, 0.2361, 0.7222, 0.2361, 0.75, 0.2083, 0.75, 0.2361, 0.7222, 0.2639, 0.7222, 0.2639, 0.75, 0.2361, 0.75, 0.2639, 0.7222, 0.2917, 0.7222, 0.2917, 0.75, 0.2639, 0.75, 0.2917, 0.7222, 0.3194, 0.7222, 0.3194, 0.75, 0.2917, 0.75, 0.3194, 0.7222, 0.3472, 0.7222, 0.3472, 0.75, 0.3194, 0.75, 0.125, 0.5, 0.1356, 0.5, 0.1528, 0.5278, 0.125, 0.5278, 0.125, 0.5278, 0.1528, 0.5278, 0.1528, 0.5556, 0.125, 0.5556, 0.125, 0.5556, 0.1528, 0.5556, 0.1528, 0.5833, 0.125, 0.5833, 0.125, 0.5833, 0.1528, 0.5833, 0.1528, 0.6111, 0.125, 0.6111, 0.125, 0.6111, 0.1528, 0.6111, 0.1528, 0.6389, 0.125, 0.6389, 0.125, 0.6389, 0.1528, 0.6389, 0.1528, 0.6667, 0.125, 0.6667, 0.125, 0.6667, 0.1528, 0.6667, 0.1528, 0.6944, 0.125, 0.6944, 0.125, 0.6944, 0.1528, 0.6944, 0.1528, 0.7222, 0.125, 0.7222, 0.1356, 0.5, 0.1806, 0.5, 0.1806, 0.5278, 0.1528, 0.5278, 0.1528, 0.5278, 0.1806, 0.5278, 0.1806, 0.5556, 0.1528, 0.5556, 0.1528, 0.5556, 0.1806, 0.5556, 0.1806, 0.5833, 0.1528, 0.5833, 0.1528, 0.5833, 0.1806, 0.5833, 0.1806, 0.6111, 0.1528, 0.6111, 0.1528, 0.6111, 0.1806, 0.6111, 0.1806, 0.6389, 0.1528, 0.6389, 0.1528, 0.6389, 0.1806, 0.6389, 0.1806, 0.6667, 0.1528, 0.6667, 0.1528, 0.6667, 0.1806, 0.6667, 0.1806, 0.6944, 0.1528, 0.6944, 0.1528, 0.6944, 0.1806, 0.6944, 0.1806, 0.7222, 0.1528, 0.7222, 0.1806, 0.5, 0.2083, 0.5, 0.2083, 0.5278, 0.1806, 0.5278, 0.1806, 0.5278, 0.2083, 0.5278, 0.2083, 0.5556, 0.1806, 0.5556, 0.1806, 0.5556, 0.2083, 0.5556, 0.2083, 0.5833, 0.1806, 0.5833, 0.1806, 0.5833, 0.2083, 0.5833, 0.2083, 0.6111, 0.1806, 0.6111, 0.1806, 0.6111, 0.2083, 0.6111, 0.2083, 0.6389, 0.1806, 0.6389, 0.1806, 0.6389, 0.2083, 0.6389, 0.2083, 0.6667, 0.1806, 0.6667, 0.1806, 0.6667, 0.2083, 0.6667, 0.2083, 0.6944, 0.1806, 0.6944, 0.1806, 0.6944, 0.2083, 0.6944, 0.2083, 0.7222, 0.1806, 0.7222, 0.2083, 0.5, 0.2361, 0.5, 0.2361, 0.5278, 0.2083, 0.5278, 0.2083, 0.5278, 0.2361, 0.5278, 0.2361, 0.5556, 0.2083, 0.5556, 0.2083, 0.5556, 0.2361, 0.5556, 0.2361, 0.5833, 0.2083, 0.5833, 0.2083, 0.5833, 0.2361, 0.5833, 0.2361, 0.6111, 0.2083, 0.6111, 0.2083, 0.6111, 0.2361, 0.6111, 0.2361, 0.6389, 0.2083, 0.6389, 0.2083, 0.6389, 0.2361, 0.6389, 0.2361, 0.6667, 0.2083, 0.6667, 0.2083, 0.6667, 0.2361, 0.6667, 0.2361, 0.6944, 0.2083, 0.6944, 0.2083, 0.6944, 0.2361, 0.6944, 0.2361, 0.7222, 0.2083, 0.7222, 0.2361, 0.5, 0.2639, 0.5, 0.2639, 0.5278, 0.2361, 0.5278, 0.2361, 0.5278, 0.2639, 0.5278, 0.2639, 0.5556, 0.2361, 0.5556, 0.2361, 0.5556, 0.2639, 0.5556, 0.2639, 0.5833, 0.2361, 0.5833, 0.2361, 0.5833, 0.2639, 0.5833, 0.2639, 0.6111, 0.2361, 0.6111, 0.2361, 0.6111, 0.2639, 0.6111, 0.2639, 0.6389, 0.2361, 0.6389, 0.2361, 0.6389, 0.2639, 0.6389, 0.2639, 0.6667, 0.2361, 0.6667, 0.2361, 0.6667, 0.2639, 0.6667, 0.2639, 0.6944, 0.2361, 0.6944, 0.2361, 0.6944, 0.2639, 0.6944, 0.2639, 0.7222, 0.2361, 0.7222, 0.2639, 0.5, 0.2917, 0.5, 0.2917, 0.5278, 0.2639, 0.5278, 0.2639, 0.5278, 0.2917, 0.5278, 0.2917, 0.5556, 0.2639, 0.5556, 0.2639, 0.5556, 0.2917, 0.5556, 0.2917, 0.5833, 0.2639, 0.5833, 0.2639, 0.5833, 0.2917, 0.5833, 0.2917, 0.6111, 0.2639, 0.6111, 0.2639, 0.6111, 0.2917, 0.6111, 0.2917, 0.6389, 0.2639, 0.6389, 0.2639, 0.6389, 0.2917, 0.6389, 0.2917, 0.6667, 0.2639, 0.6667, 0.2639, 0.6667, 0.2917, 0.6667, 0.2917, 0.6944, 0.2639, 0.6944, 0.2639, 0.6944, 0.2917, 0.6944, 0.2917, 0.7222, 0.2639, 0.7222, 0.2917, 0.5, 0.3194, 0.5, 0.3194, 0.5278, 0.2917, 0.5278, 0.2917, 0.5278, 0.3194, 0.5278, 0.3194, 0.5556, 0.2917, 0.5556, 0.2917, 0.5556, 0.3194, 0.5556, 0.3194, 0.5833, 0.2917, 0.5833, 0.2917, 0.5833, 0.3194, 0.5833, 0.3194, 0.6111, 0.2917, 0.6111, 0.2917, 0.6111, 0.3194, 0.6111, 0.3194, 0.6389, 0.2917, 0.6389, 0.2917, 0.6389, 0.3194, 0.6389, 0.3194, 0.6667, 0.2917, 0.6667, 0.2917, 0.6667, 0.3194, 0.6667, 0.3194, 0.6944, 0.2917, 0.6944, 0.2917, 0.6944, 0.3194, 0.6944, 0.3194, 0.7222, 0.2917, 0.7222, 0.3194, 0.5, 0.3472, 0.5, 0.3472, 0.5278, 0.3194, 0.5278, 0.3194, 0.5278, 0.3472, 0.5278, 0.3472, 0.5556, 0.3194, 0.5556, 0.3194, 0.5556, 0.3472, 0.5556, 0.3472, 0.5833, 0.3194, 0.5833, 0.3194, 0.5833, 0.3472, 0.5833, 0.3472, 0.6111, 0.3194, 0.6111, 0.3194, 0.6111, 0.3472, 0.6111, 0.3472, 0.6389, 0.3194, 0.6389, 0.3194, 0.6389, 0.3472, 0.6389, 0.3472, 0.6667, 0.3194, 0.6667, 0.3194, 0.6667, 0.3472, 0.6667, 0.3472, 0.6944, 0.3194, 0.6944, 0.3194, 0.6944, 0.3472, 0.6944, 0.3472, 0.7222, 0.3194, 0.7222, 0.3472, 0.5, 0.375, 0.5, 0.375, 0.5278, 0.3472, 0.5278, 0.3472, 0.5278, 0.375, 0.5278, 0.375, 0.5556, 0.3472, 0.5556, 0.3472, 0.5556, 0.375, 0.5556, 0.375, 0.5833, 0.3472, 0.5833, 0.3472, 0.5833, 0.375, 0.5833, 0.375, 0.6111, 0.3472, 0.6111, 0.3472, 0.6111, 0.375, 0.6111, 0.375, 0.6389, 0.3472, 0.6389, 0.3472, 0.6389, 0.375, 0.6389, 0.375, 0.6667, 0.3472, 0.6667, 0.3472, 0.6667, 0.375, 0.6667, 0.375, 0.6944, 0.3472, 0.6944, 0.3472, 0.6944, 0.375, 0.6944, 0.375, 0.7222, 0.3472, 0.7222, 0.375, 0.9899, 0.4028, 0.9899, 0.4028, 1.0, 0.375, 1.0, 0.4028, 0.9899, 0.4306, 0.9899, 0.4306, 1.0, 0.4028, 1.0, 0.4306, 0.9899, 0.4583, 0.9899, 0.4583, 1.0, 0.4306, 1.0, 0.4583, 0.9899, 0.4861, 0.9899, 0.4861, 1.0, 0.4583, 1.0, 0.4861, 0.9899, 0.5139, 0.9899, 0.5139, 1.0, 0.4861, 1.0, 0.5139, 0.9899, 0.5417, 0.9899, 0.5417, 1.0, 0.5139, 1.0, 0.5417, 0.9899, 0.5694, 0.9899, 0.5694, 1.0, 0.5417, 1.0, 0.5694, 0.9899, 0.5972, 0.9899, 0.5972, 1.0, 0.5694, 1.0, 0.375, 0.75, 0.4028, 0.75, 0.4028, 0.7778, 0.375, 0.7778, 0.375, 0.7778, 0.4028, 0.7778, 0.4028, 0.8056, 0.375, 0.8056, 0.375, 0.8056, 0.4028, 0.8056, 0.4028, 0.8333, 0.375, 0.8333, 0.375, 0.8333, 0.4028, 0.8333, 0.4028, 0.8611, 0.375, 0.8611, 0.375, 0.8611, 0.4028, 0.8611, 0.4028, 0.8889, 0.375, 0.8889, 0.375, 0.8889, 0.4028, 0.8889, 0.4028, 0.9167, 0.375, 0.9167, 0.375, 0.9167, 0.4028, 0.9167, 0.4028, 0.9444, 0.375, 0.9444, 0.375, 0.9444, 0.4028, 0.9444, 0.4028, 0.9899, 0.375, 0.9899, 0.5972, 0.8056, 0.5972, 0.8333, 0.5972, 0.8333, 0.5972, 0.8056, 0.5417, 0.9899, 0.5139, 0.9899, 0.5139, 0.9899, 0.5417, 0.9899, 0.5972, 0.7778, 0.5972, 0.8056, 0.5972, 0.8056, 0.5972, 0.7778, 0.5972, 0.75, 0.5972, 0.7778, 0.5972, 0.7778, 0.5972, 0.75, 0.4861, 0.9899, 0.4583, 0.9899, 0.4583, 0.9899, 0.4861, 0.9899, 0.4028, 0.9899, 0.4028, 0.9444, 0.4028, 0.9444, 0.4028, 0.9899, 0.4028, 0.9444, 0.4028, 0.9167, 0.4028, 0.9167, 0.4028, 0.9444, 0.4306, 0.9899, 0.4028, 0.9899, 0.4028, 0.9899, 0.4306, 0.9899, 0.5694, 0.9899, 0.5417, 0.9899, 0.5417, 0.9899, 0.5694, 0.9899, 0.4028, 0.9167, 0.4028, 0.8889, 0.4028, 0.8889, 0.4028, 0.9167, 0.4028, 0.8889, 0.4028, 0.8611, 0.4028, 0.8611, 0.4028, 0.8889, 0.4028, 0.8611, 0.4028, 0.8333, 0.4028, 0.8333, 0.4028, 0.8611, 0.5972, 0.9444, 0.5972, 0.9899, 0.5972, 0.9899, 0.5972, 0.9444, 0.5139, 0.9899, 0.4861, 0.9899, 0.4861, 0.9899, 0.5139, 0.9899, 0.4028, 0.8333, 0.4028, 0.8056, 0.4028, 0.8056, 0.4028, 0.8333, 0.5972, 0.9167, 0.5972, 0.9444, 0.5972, 0.9444, 0.5972, 0.9167, 0.4028, 0.8056, 0.4028, 0.7778, 0.4028, 0.7778, 0.4028, 0.8056, 0.5972, 0.8889, 0.5972, 0.9167, 0.5972, 0.9167, 0.5972, 0.8889, 0.4583, 0.9899, 0.4306, 0.9899, 0.4306, 0.9899, 0.4583, 0.9899, 0.4028, 0.7778, 0.4028, 0.75, 0.4028, 0.75, 0.4028, 0.7778, 0.5972, 0.8611, 0.5972, 0.8889, 0.5972, 0.8889, 0.5972, 0.8611, 0.5972, 0.9899, 0.5694, 0.9899, 0.5694, 0.9899, 0.5972, 0.9899, 0.5972, 0.8333, 0.5972, 0.8611, 0.5972, 0.8611, 0.5972, 0.8333, 0.5972, 0.75, 0.625, 0.75, 0.625, 0.7778, 0.5972, 0.7778, 0.5972, 0.7778, 0.625, 0.7778, 0.625, 0.8056, 0.5972, 0.8056, 0.5972, 0.8056, 0.625, 0.8056, 0.625, 0.8333, 0.5972, 0.8333, 0.5972, 0.8333, 0.625, 0.8333, 0.625, 0.8611, 0.5972, 0.8611, 0.5972, 0.8611, 0.625, 0.8611, 0.625, 0.8889, 0.5972, 0.8889, 0.5972, 0.8889, 0.625, 0.8889, 0.625, 0.9167, 0.5972, 0.9167, 0.5972, 0.9167, 0.625, 0.9167, 0.625, 0.9444, 0.5972, 0.9444, 0.5972, 0.9444, 0.625, 0.9444, 0.625, 0.9899, 0.5972, 0.9899, 0.375, 0.7222, 0.4028, 0.7222, 0.4028, 0.75, 0.375, 0.75, 0.375, 0.5, 0.4028, 0.5, 0.4028, 0.5278, 0.375, 0.5278, 0.375, 0.5278, 0.4028, 0.5278, 0.4028, 0.5556, 0.375, 0.5556, 0.375, 0.5556, 0.4028, 0.5556, 0.4028, 0.5833, 0.375, 0.5833, 0.375, 0.5833, 0.4028, 0.5833, 0.4028, 0.6111, 0.375, 0.6111, 0.375, 0.6111, 0.4028, 0.6111, 0.4028, 0.6389, 0.375, 0.6389, 0.375, 0.6389, 0.4028, 0.6389, 0.4028, 0.6667, 0.375, 0.6667, 0.375, 0.6667, 0.4028, 0.6667, 0.4028, 0.6944, 0.375, 0.6944, 0.375, 0.6944, 0.4028, 0.6944, 0.4028, 0.7222, 0.375, 0.7222, 0.5972, 0.5, 0.5972, 0.5, 0.5972, 0.5, 0.5972, 0.5, 0.5972, 0.7222, 0.5972, 0.75, 0.5972, 0.75, 0.5972, 0.7222, 0.5694, 0.5278, 0.5694, 0.5, 0.5972, 0.5, 0.5972, 0.5, 0.5972, 0.5278, 0.4028, 0.75, 0.4028, 0.75, 0.4028, 0.75, 0.4028, 0.75, 0.5694, 0.4722, 0.5972, 0.4722, 0.5972, 0.5, 0.5972, 0.5, 0.5694, 0.5, 0.4028, 0.7222, 0.4028, 0.6944, 0.4028, 0.6944, 0.4028, 0.7222, 0.4306, 0.4722, 0.4583, 0.4722, 0.4583, 0.5, 0.4306, 0.5, 0.4028, 0.6944, 0.4028, 0.6667, 0.4028, 0.6667, 0.4028, 0.6944, 0.4583, 0.4722, 0.4861, 0.4722, 0.4861, 0.5, 0.4583, 0.5, 0.4028, 0.6667, 0.4028, 0.6389, 0.4028, 0.6389, 0.4028, 0.6667, 0.4861, 0.4722, 0.5139, 0.4722, 0.5139, 0.5, 0.4861, 0.5, 0.4028, 0.6389, 0.4028, 0.6111, 0.4028, 0.6111, 0.4028, 0.6389, 0.5139, 0.4722, 0.5417, 0.4722, 0.5417, 0.5, 0.5139, 0.5, 0.4028, 0.6111, 0.4028, 0.5833, 0.4028, 0.5833, 0.4028, 0.6111, 0.5972, 0.6944, 0.5972, 0.7222, 0.5972, 0.7222, 0.5972, 0.6944, 0.5694, 0.7222, 0.5972, 0.7222, 0.5972, 0.75, 0.5972, 0.75, 0.5694, 0.75, 0.4028, 0.4722, 0.4306, 0.4722, 0.4306, 0.5, 0.4028, 0.5, 0.4028, 0.5, 0.4028, 0.5833, 0.4028, 0.5556, 0.4028, 0.5556, 0.4028, 0.5833, 0.5972, 0.6667, 0.5972, 0.6944, 0.5972, 0.6944, 0.5972, 0.6667, 0.5972, 0.75, 0.5972, 0.7778, 0.5694, 0.7778, 0.5694, 0.75, 0.5972, 0.75, 0.4028, 0.5, 0.4028, 0.5, 0.4028, 0.5, 0.4028, 0.5, 0.4028, 0.5556, 0.4028, 0.5278, 0.4028, 0.5278, 0.4028, 0.5556, 0.5972, 0.6389, 0.5972, 0.6667, 0.5972, 0.6667, 0.5972, 0.6389, 0.5694, 0.75, 0.5694, 0.7778, 0.5417, 0.7778, 0.5417, 0.75, 0.5972, 0.75, 0.5972, 0.75, 0.5972, 0.75, 0.5972, 0.75, 0.4028, 0.5278, 0.4028, 0.5, 0.4028, 0.5, 0.4028, 0.5278, 0.5972, 0.6111, 0.5972, 0.6389, 0.5972, 0.6389, 0.5972, 0.6111, 0.5417, 0.75, 0.5417, 0.7778, 0.5139, 0.7778, 0.5139, 0.75, 0.4028, 0.75, 0.4028, 0.7222, 0.4028, 0.7222, 0.4028, 0.75, 0.5972, 0.5, 0.625, 0.5, 0.625, 0.5278, 0.5972, 0.5278, 0.5972, 0.5278, 0.625, 0.5278, 0.625, 0.5556, 0.5972, 0.5556, 0.5972, 0.5556, 0.625, 0.5556, 0.625, 0.5833, 0.5972, 0.5833, 0.5972, 0.5833, 0.625, 0.5833, 0.625, 0.6111, 0.5972, 0.6111, 0.5972, 0.6111, 0.625, 0.6111, 0.625, 0.6389, 0.5972, 0.6389, 0.5972, 0.6389, 0.625, 0.6389, 0.625, 0.6667, 0.5972, 0.6667, 0.5972, 0.6667, 0.625, 0.6667, 0.625, 0.6944, 0.5972, 0.6944, 0.5972, 0.6944, 0.625, 0.6944, 0.625, 0.7222, 0.5972, 0.7222, 0.375, 0.4722, 0.4028, 0.4722, 0.4028, 0.5, 0.375, 0.5, 0.4861, 0.7778, 0.5139, 0.7778, 0.5139, 0.8056, 0.4861, 0.8056, 0.4583, 0.9444, 0.4861, 0.9444, 0.4861, 0.9899, 0.4583, 0.9899, 0.4583, 0.9167, 0.4861, 0.9167, 0.4861, 0.9444, 0.4583, 0.9444, 0.4583, 0.8889, 0.4861, 0.8889, 0.4861, 0.9167, 0.4583, 0.9167, 0.4583, 0.8611, 0.4861, 0.8611, 0.4861, 0.8889, 0.4583, 0.8889, 0.4583, 0.8333, 0.4861, 0.8333, 0.4861, 0.8611, 0.4583, 0.8611, 0.375, 0.25, 0.4028, 0.25, 0.4028, 0.2606, 0.375, 0.2606, 0.375, 0.2606, 0.4028, 0.2606, 0.4028, 0.3056, 0.375, 0.3056, 0.375, 0.3056, 0.4028, 0.3056, 0.4028, 0.3333, 0.375, 0.3333, 0.375, 0.3333, 0.4028, 0.3333, 0.4028, 0.3611, 0.375, 0.3611, 0.375, 0.3611, 0.4028, 0.3611, 0.4028, 0.3889, 0.375, 0.3889, 0.375, 0.3889, 0.4028, 0.3889, 0.4028, 0.4167, 0.375, 0.4167, 0.375, 0.4167, 0.4028, 0.4167, 0.4028, 0.4444, 0.375, 0.4444, 0.375, 0.4444, 0.4028, 0.4444, 0.4028, 0.4722, 0.375, 0.4722, 0.4028, 0.25, 0.4306, 0.25, 0.4306, 0.2606, 0.4028, 0.2606, 0.4583, 0.8056, 0.4861, 0.8056, 0.4861, 0.8333, 0.4583, 0.8333, 0.4583, 0.7778, 0.4861, 0.7778, 0.4861, 0.8056, 0.4583, 0.8056, 0.5139, 0.75, 0.5139, 0.7778, 0.4861, 0.7778, 0.4861, 0.75, 0.4306, 0.9444, 0.4583, 0.9444, 0.4583, 0.9899, 0.4306, 0.9899, 0.4306, 0.9167, 0.4583, 0.9167, 0.4583, 0.9444, 0.4306, 0.9444, 0.4306, 0.8889, 0.4583, 0.8889, 0.4583, 0.9167, 0.4306, 0.9167, 0.4306, 0.8611, 0.4583, 0.8611, 0.4583, 0.8889, 0.4306, 0.8889, 0.4306, 0.25, 0.4583, 0.25, 0.4583, 0.2606, 0.4306, 0.2606, 0.4306, 0.8333, 0.4583, 0.8333, 0.4583, 0.8611, 0.4306, 0.8611, 0.4306, 0.8056, 0.4583, 0.8056, 0.4583, 0.8333, 0.4306, 0.8333, 0.4306, 0.7778, 0.4583, 0.7778, 0.4583, 0.8056, 0.4306, 0.8056, 0.4583, 0.7778, 0.4583, 0.75, 0.4861, 0.75, 0.4861, 0.7778, 0.4028, 0.9444, 0.4306, 0.9444, 0.4306, 0.9899, 0.4028, 0.9899, 0.4028, 0.9167, 0.4306, 0.9167, 0.4306, 0.9444, 0.4028, 0.9444, 0.4028, 0.8889, 0.4306, 0.8889, 0.4306, 0.9167, 0.4028, 0.9167, 0.4583, 0.25, 0.4861, 0.25, 0.4861, 0.2606, 0.4583, 0.2606, 0.4028, 0.8611, 0.4306, 0.8611, 0.4306, 0.8889, 0.4028, 0.8889, 0.4028, 0.8333, 0.4306, 0.8333, 0.4306, 0.8611, 0.4028, 0.8611, 0.4028, 0.8056, 0.4306, 0.8056, 0.4306, 0.8333, 0.4028, 0.8333, 0.4028, 0.7778, 0.4306, 0.7778, 0.4306, 0.8056, 0.4028, 0.8056, 0.4306, 0.7778, 0.4306, 0.75, 0.4583, 0.75, 0.4583, 0.7778, 0.4028, 0.4167, 0.4028, 0.3889, 0.4028, 0.3889, 0.4028, 0.4167, 0.4028, 0.3889, 0.4028, 0.3611, 0.4028, 0.3611, 0.4028, 0.3889, 0.4861, 0.25, 0.5139, 0.25, 0.5139, 0.2606, 0.4861, 0.2606, 0.5139, 0.2606, 0.5417, 0.2606, 0.5417, 0.2606, 0.5139, 0.2606, 0.4028, 0.3611, 0.4028, 0.3333, 0.4028, 0.3333, 0.4028, 0.3611, 0.5972, 0.4444, 0.5972, 0.4722, 0.5972, 0.4722, 0.5972, 0.4444, 0.4028, 0.3333, 0.4028, 0.3056, 0.4028, 0.3056, 0.4028, 0.3333, 0.5972, 0.4167, 0.5972, 0.4444, 0.5972, 0.4444, 0.5972, 0.4167, 0.4583, 0.2606, 0.4861, 0.2606, 0.4861, 0.2606, 0.4583, 0.2606, 0.4028, 0.3056, 0.4028, 0.2606, 0.4028, 0.2606, 0.4028, 0.3056, 0.5139, 0.25, 0.5417, 0.25, 0.5417, 0.2606, 0.5139, 0.2606, 0.5972, 0.3889, 0.5972, 0.4167, 0.5972, 0.4167, 0.5972, 0.3889, 0.5972, 0.3611, 0.5972, 0.3889, 0.5972, 0.3889, 0.5972, 0.3611, 0.4028, 0.5, 0.4028, 0.4722, 0.4028, 0.4722, 0.4028, 0.5, 0.5972, 0.3333, 0.5972, 0.3611, 0.5972, 0.3611, 0.5972, 0.3333, 0.4028, 0.2606, 0.4306, 0.2606, 0.4306, 0.2606, 0.4028, 0.2606, 0.5972, 0.5833, 0.5972, 0.6111, 0.5972, 0.6111, 0.5972, 0.5833, 0.5417, 0.2606, 0.5694, 0.2606, 0.5694, 0.2606, 0.5417, 0.2606, 0.5417, 0.25, 0.5694, 0.25, 0.5694, 0.2606, 0.5417, 0.2606, 0.5972, 0.3056, 0.5972, 0.3333, 0.5972, 0.3333, 0.5972, 0.3056, 0.5972, 0.2606, 0.5972, 0.3056, 0.5972, 0.3056, 0.5972, 0.2606, 0.5972, 0.5556, 0.5972, 0.5833, 0.5972, 0.5833, 0.5972, 0.5556, 0.4861, 0.2606, 0.5139, 0.2606, 0.5139, 0.2606, 0.4861, 0.2606, 0.5972, 0.5278, 0.5972, 0.5556, 0.5972, 0.5556, 0.5972, 0.5278, 0.5972, 0.4722, 0.5972, 0.5, 0.5972, 0.5, 0.5972, 0.4722, 0.5694, 0.25, 0.5972, 0.25, 0.5972, 0.2606, 0.5694, 0.2606, 0.4028, 0.4722, 0.4028, 0.4444, 0.4028, 0.4444, 0.4028, 0.4722, 0.5972, 0.5, 0.5972, 0.5278, 0.5972, 0.5278, 0.5972, 0.5, 0.4306, 0.2606, 0.4583, 0.2606, 0.4583, 0.2606, 0.4306, 0.2606, 0.5694, 0.2606, 0.5972, 0.2606, 0.5972, 0.2606, 0.5694, 0.2606, 0.4028, 0.4444, 0.4028, 0.4167, 0.4028, 0.4167, 0.4028, 0.4444, 0.5972, 0.25, 0.625, 0.25, 0.625, 0.2606, 0.5972, 0.2606, 0.5972, 0.2606, 0.625, 0.2606, 0.625, 0.3056, 0.5972, 0.3056, 0.5972, 0.3056, 0.625, 0.3056, 0.625, 0.3333, 0.5972, 0.3333, 0.5972, 0.3333, 0.625, 0.3333, 0.625, 0.3611, 0.5972, 0.3611, 0.5972, 0.3611, 0.625, 0.3611, 0.625, 0.3889, 0.5972, 0.3889, 0.5972, 0.3889, 0.625, 0.3889, 0.625, 0.4167, 0.5972, 0.4167, 0.5972, 0.4167, 0.625, 0.4167, 0.625, 0.4444, 0.5972, 0.4444, 0.5972, 0.4444, 0.625, 0.4444, 0.625, 0.4722, 0.5972, 0.4722, 0.375, 0.2222, 0.4028, 0.2222, 0.4028, 0.25, 0.375, 0.25, 0.4028, 0.2222, 0.4306, 0.2222, 0.4306, 0.25, 0.4028, 0.25, 0.4306, 0.2222, 0.4583, 0.2222, 0.4583, 0.25, 0.4306, 0.25, 0.4583, 0.2222, 0.4861, 0.2222, 0.4861, 0.25, 0.4583, 0.25, 0.4861, 0.2222, 0.5139, 0.2222, 0.5139, 0.25, 0.4861, 0.25, 0.5139, 0.2222, 0.5417, 0.2222, 0.5417, 0.25, 0.5139, 0.25, 0.5417, 0.2222, 0.5694, 0.2222, 0.5694, 0.25, 0.5417, 0.25, 0.5694, 0.2222, 0.5972, 0.2222, 0.5972, 0.25, 0.5694, 0.25, 0.375, 0.0, 0.4028, 0.0, 0.4028, 0.02778, 0.375, 0.02778, 0.375, 0.02778, 0.4028, 0.02778, 0.4028, 0.05556, 0.375, 0.05556, 0.375, 0.05556, 0.4028, 0.05556, 0.4028, 0.08333, 0.375, 0.08333, 0.375, 0.08333, 0.4028, 0.08333, 0.4028, 0.1111, 0.375, 0.1111, 0.375, 0.1111, 0.4028, 0.1111, 0.4028, 0.1389, 0.375, 0.1389, 0.375, 0.1389, 0.4028, 0.1389, 0.4028, 0.1667, 0.375, 0.1667, 0.375, 0.1667, 0.4028, 0.1667, 0.4028, 0.1944, 0.375, 0.1944, 0.375, 0.1944, 0.4028, 0.1944, 0.4028, 0.2222, 0.375, 0.2222, 0.4028, 0.0, 0.4306, 0.0, 0.4306, 0.02778, 0.4028, 0.02778, 0.4028, 0.02778, 0.4306, 0.02778, 0.4306, 0.05556, 0.4028, 0.05556, 0.4028, 0.05556, 0.4306, 0.05556, 0.4306, 0.08333, 0.4028, 0.08333, 0.4028, 0.08333, 0.4306, 0.08333, 0.4306, 0.1111, 0.4028, 0.1111, 0.4028, 0.1111, 0.4306, 0.1111, 0.4306, 0.1389, 0.4028, 0.1389, 0.4028, 0.1389, 0.4306, 0.1389, 0.4306, 0.1667, 0.4028, 0.1667, 0.4028, 0.1667, 0.4306, 0.1667, 0.4306, 0.1944, 0.4028, 0.1944, 0.4028, 0.1944, 0.4306, 0.1944, 0.4306, 0.2222, 0.4028, 0.2222, 0.4306, 0.0, 0.4583, 0.0, 0.4583, 0.02778, 0.4306, 0.02778, 0.4306, 0.02778, 0.4583, 0.02778, 0.4583, 0.05556, 0.4306, 0.05556, 0.4306, 0.05556, 0.4583, 0.05556, 0.4583, 0.08333, 0.4306, 0.08333, 0.4306, 0.08333, 0.4583, 0.08333, 0.4583, 0.1111, 0.4306, 0.1111, 0.4306, 0.1111, 0.4583, 0.1111, 0.4583, 0.1389, 0.4306, 0.1389, 0.4306, 0.1389, 0.4583, 0.1389, 0.4583, 0.1667, 0.4306, 0.1667, 0.4306, 0.1667, 0.4583, 0.1667, 0.4583, 0.1944, 0.4306, 0.1944, 0.4306, 0.1944, 0.4583, 0.1944, 0.4583, 0.2222, 0.4306, 0.2222, 0.4583, 0.0, 0.4861, 0.0, 0.4861, 0.02778, 0.4583, 0.02778, 0.4583, 0.02778, 0.4861, 0.02778, 0.4861, 0.05556, 0.4583, 0.05556, 0.4583, 0.05556, 0.4861, 0.05556, 0.4861, 0.08333, 0.4583, 0.08333, 0.4583, 0.08333, 0.4861, 0.08333, 0.4861, 0.1111, 0.4583, 0.1111, 0.4583, 0.1111, 0.4861, 0.1111, 0.4861, 0.1389, 0.4583, 0.1389, 0.4583, 0.1389, 0.4861, 0.1389, 0.4861, 0.1667, 0.4583, 0.1667, 0.4583, 0.1667, 0.4861, 0.1667, 0.4861, 0.1944, 0.4583, 0.1944, 0.4583, 0.1944, 0.4861, 0.1944, 0.4861, 0.2222, 0.4583, 0.2222, 0.4861, 0.0, 0.5139, 0.0, 0.5139, 0.02778, 0.4861, 0.02778, 0.4861, 0.02778, 0.5139, 0.02778, 0.5139, 0.05556, 0.4861, 0.05556, 0.4861, 0.05556, 0.5139, 0.05556, 0.5139, 0.08333, 0.4861, 0.08333, 0.4861, 0.08333, 0.5139, 0.08333, 0.5139, 0.1111, 0.4861, 0.1111, 0.4861, 0.1111, 0.5139, 0.1111, 0.5139, 0.1389, 0.4861, 0.1389, 0.4861, 0.1389, 0.5139, 0.1389, 0.5139, 0.1667, 0.4861, 0.1667, 0.4861, 0.1667, 0.5139, 0.1667, 0.5139, 0.1944, 0.4861, 0.1944, 0.4861, 0.1944, 0.5139, 0.1944, 0.5139, 0.2222, 0.4861, 0.2222, 0.5139, 0.0, 0.5417, 0.0, 0.5417, 0.02778, 0.5139, 0.02778, 0.5139, 0.02778, 0.5417, 0.02778, 0.5417, 0.05556, 0.5139, 0.05556, 0.5139, 0.05556, 0.5417, 0.05556, 0.5417, 0.08333, 0.5139, 0.08333, 0.5139, 0.08333, 0.5417, 0.08333, 0.5417, 0.1111, 0.5139, 0.1111, 0.5139, 0.1111, 0.5417, 0.1111, 0.5417, 0.1389, 0.5139, 0.1389, 0.5139, 0.1389, 0.5417, 0.1389, 0.5417, 0.1667, 0.5139, 0.1667, 0.5139, 0.1667, 0.5417, 0.1667, 0.5417, 0.1944, 0.5139, 0.1944, 0.5139, 0.1944, 0.5417, 0.1944, 0.5417, 0.2222, 0.5139, 0.2222, 0.5417, 0.0, 0.5694, 0.0, 0.5694, 0.02778, 0.5417, 0.02778, 0.5417, 0.02778, 0.5694, 0.02778, 0.5694, 0.05556, 0.5417, 0.05556, 0.5417, 0.05556, 0.5694, 0.05556, 0.5694, 0.08333, 0.5417, 0.08333, 0.5417, 0.08333, 0.5694, 0.08333, 0.5694, 0.1111, 0.5417, 0.1111, 0.5417, 0.1111, 0.5694, 0.1111, 0.5694, 0.1389, 0.5417, 0.1389, 0.5417, 0.1389, 0.5694, 0.1389, 0.5694, 0.1667, 0.5417, 0.1667, 0.5417, 0.1667, 0.5694, 0.1667, 0.5694, 0.1944, 0.5417, 0.1944, 0.5417, 0.1944, 0.5694, 0.1944, 0.5694, 0.2222, 0.5417, 0.2222, 0.5694, 0.0, 0.5972, 0.0, 0.5972, 0.02778, 0.5694, 0.02778, 0.5694, 0.02778, 0.5972, 0.02778, 0.5972, 0.05556, 0.5694, 0.05556, 0.5694, 0.05556, 0.5972, 0.05556, 0.5972, 0.08333, 0.5694, 0.08333, 0.5694, 0.08333, 0.5972, 0.08333, 0.5972, 0.1111, 0.5694, 0.1111, 0.5694, 0.1111, 0.5972, 0.1111, 0.5972, 0.1389, 0.5694, 0.1389, 0.5694, 0.1389, 0.5972, 0.1389, 0.5972, 0.1667, 0.5694, 0.1667, 0.5694, 0.1667, 0.5972, 0.1667, 0.5972, 0.1944, 0.5694, 0.1944, 0.5694, 0.1944, 0.5972, 0.1944, 0.5972, 0.2222, 0.5694, 0.2222, 0.5972, 0.0, 0.625, 0.0, 0.625, 0.02778, 0.5972, 0.02778, 0.5972, 0.02778, 0.625, 0.02778, 0.625, 0.05556, 0.5972, 0.05556, 0.5972, 0.05556, 0.625, 0.05556, 0.625, 0.08333, 0.5972, 0.08333, 0.5972, 0.08333, 0.625, 0.08333, 0.625, 0.1111, 0.5972, 0.1111, 0.5972, 0.1111, 0.625, 0.1111, 0.625, 0.1389, 0.5972, 0.1389, 0.5972, 0.1389, 0.625, 0.1389, 0.625, 0.1667, 0.5972, 0.1667, 0.5972, 0.1667, 0.625, 0.1667, 0.625, 0.1944, 0.5972, 0.1944, 0.5972, 0.1944, 0.625, 0.1944, 0.625, 0.2222, 0.5972, 0.2222, 0.4028, 0.2606, 0.4306, 0.2606, 0.4306, 0.3056, 0.4028, 0.3056, 0.4028, 0.3056, 0.4306, 0.3056, 0.4306, 0.3333, 0.4028, 0.3333, 0.4028, 0.3333, 0.4306, 0.3333, 0.4306, 0.3611, 0.4028, 0.3611, 0.4028, 0.3611, 0.4306, 0.3611, 0.4306, 0.3889, 0.4028, 0.3889, 0.4028, 0.3889, 0.4306, 0.3889, 0.4306, 0.4167, 0.4028, 0.4167, 0.4028, 0.4167, 0.4306, 0.4167, 0.4306, 0.4444, 0.4028, 0.4444, 0.4028, 0.4444, 0.4306, 0.4444, 0.4306, 0.4722, 0.4028, 0.4722, 0.4306, 0.2606, 0.4583, 0.2606, 0.4583, 0.3056, 0.4306, 0.3056, 0.4306, 0.3056, 0.4583, 0.3056, 0.4583, 0.3333, 0.4306, 0.3333, 0.4306, 0.3333, 0.4583, 0.3333, 0.4583, 0.3611, 0.4306, 0.3611, 0.4306, 0.3611, 0.4583, 0.3611, 0.4583, 0.3889, 0.4306, 0.3889, 0.4306, 0.3889, 0.4583, 0.3889, 0.4583, 0.4167, 0.4306, 0.4167, 0.4306, 0.4167, 0.4583, 0.4167, 0.4583, 0.4444, 0.4306, 0.4444, 0.4306, 0.4444, 0.4583, 0.4444, 0.4583, 0.4722, 0.4306, 0.4722, 0.4583, 0.2606, 0.4861, 0.2606, 0.4861, 0.3056, 0.4583, 0.3056, 0.4583, 0.3056, 0.4861, 0.3056, 0.4861, 0.3333, 0.4583, 0.3333, 0.4583, 0.3333, 0.4861, 0.3333, 0.4861, 0.3611, 0.4583, 0.3611, 0.4583, 0.3611, 0.4861, 0.3611, 0.4861, 0.3889, 0.4583, 0.3889, 0.4583, 0.3889, 0.4861, 0.3889, 0.4861, 0.4167, 0.4583, 0.4167, 0.4583, 0.4167, 0.4861, 0.4167, 0.4861, 0.4444, 0.4583, 0.4444, 0.4583, 0.4444, 0.4861, 0.4444, 0.4861, 0.4722, 0.4583, 0.4722, 0.4861, 0.2606, 0.5139, 0.2606, 0.5139, 0.3056, 0.4861, 0.3056, 0.4861, 0.3056, 0.5139, 0.3056, 0.5139, 0.3333, 0.4861, 0.3333, 0.4861, 0.3333, 0.5139, 0.3333, 0.5139, 0.3611, 0.4861, 0.3611, 0.4861, 0.3611, 0.5139, 0.3611, 0.5139, 0.3889, 0.4861, 0.3889, 0.4861, 0.3889, 0.5139, 0.3889, 0.5139, 0.4167, 0.4861, 0.4167, 0.4861, 0.4167, 0.5139, 0.4167, 0.5139, 0.4444, 0.4861, 0.4444, 0.4861, 0.4444, 0.5139, 0.4444, 0.5139, 0.4722, 0.4861, 0.4722, 0.5139, 0.2606, 0.5417, 0.2606, 0.5417, 0.3056, 0.5139, 0.3056, 0.5139, 0.3056, 0.5417, 0.3056, 0.5417, 0.3333, 0.5139, 0.3333, 0.5139, 0.3333, 0.5417, 0.3333, 0.5417, 0.3611, 0.5139, 0.3611, 0.5139, 0.3611, 0.5417, 0.3611, 0.5417, 0.3889, 0.5139, 0.3889, 0.5139, 0.3889, 0.5417, 0.3889, 0.5417, 0.4167, 0.5139, 0.4167, 0.5139, 0.4167, 0.5417, 0.4167, 0.5417, 0.4444, 0.5139, 0.4444, 0.5139, 0.4444, 0.5417, 0.4444, 0.5417, 0.4722, 0.5139, 0.4722, 0.5417, 0.2606, 0.5694, 0.2606, 0.5694, 0.3056, 0.5417, 0.3056, 0.5417, 0.3056, 0.5694, 0.3056, 0.5694, 0.3333, 0.5417, 0.3333, 0.5417, 0.3333, 0.5694, 0.3333, 0.5694, 0.3611, 0.5417, 0.3611, 0.5417, 0.3611, 0.5694, 0.3611, 0.5694, 0.3889, 0.5417, 0.3889, 0.5417, 0.3889, 0.5694, 0.3889, 0.5694, 0.4167, 0.5417, 0.4167, 0.5417, 0.4167, 0.5694, 0.4167, 0.5694, 0.4444, 0.5417, 0.4444, 0.5417, 0.4444, 0.5694, 0.4444, 0.5694, 0.4722, 0.5417, 0.4722, 0.5694, 0.2606, 0.5972, 0.2606, 0.5972, 0.3056, 0.5694, 0.3056, 0.5694, 0.3056, 0.5972, 0.3056, 0.5972, 0.3333, 0.5694, 0.3333, 0.5694, 0.3333, 0.5972, 0.3333, 0.5972, 0.3611, 0.5694, 0.3611, 0.5694, 0.3611, 0.5972, 0.3611, 0.5972, 0.3889, 0.5694, 0.3889, 0.5694, 0.3889, 0.5972, 0.3889, 0.5972, 0.4167, 0.5694, 0.4167, 0.5694, 0.4167, 0.5972, 0.4167, 0.5972, 0.4444, 0.5694, 0.4444, 0.5694, 0.4444, 0.5972, 0.4444, 0.5972, 0.4722, 0.5694, 0.4722, 0.4861, 0.8056, 0.5139, 0.8056, 0.5139, 0.8333, 0.4861, 0.8333, 0.4861, 0.8333, 0.5139, 0.8333, 0.5139, 0.8611, 0.4861, 0.8611, 0.4861, 0.8611, 0.5139, 0.8611, 0.5139, 0.8889, 0.4861, 0.8889, 0.4861, 0.8889, 0.5139, 0.8889, 0.5139, 0.9167, 0.4861, 0.9167, 0.4861, 0.9167, 0.5139, 0.9167, 0.5139, 0.9444, 0.4861, 0.9444, 0.4861, 0.9444, 0.5139, 0.9444, 0.5139, 0.9899, 0.4861, 0.9899, 0.5139, 0.7778, 0.5417, 0.7778, 0.5417, 0.8056, 0.5139, 0.8056, 0.5139, 0.8056, 0.5417, 0.8056, 0.5417, 0.8333, 0.5139, 0.8333, 0.5139, 0.8333, 0.5417, 0.8333, 0.5417, 0.8611, 0.5139, 0.8611, 0.5139, 0.8611, 0.5417, 0.8611, 0.5417, 0.8889, 0.5139, 0.8889, 0.5139, 0.8889, 0.5417, 0.8889, 0.5417, 0.9167, 0.5139, 0.9167, 0.5139, 0.9167, 0.5417, 0.9167, 0.5417, 0.9444, 0.5139, 0.9444, 0.5139, 0.9444, 0.5417, 0.9444, 0.5417, 0.9899, 0.5139, 0.9899, 0.5417, 0.7778, 0.5694, 0.7778, 0.5694, 0.8056, 0.5417, 0.8056, 0.5417, 0.8056, 0.5694, 0.8056, 0.5694, 0.8333, 0.5417, 0.8333, 0.5417, 0.8333, 0.5694, 0.8333, 0.5694, 0.8611, 0.5417, 0.8611, 0.5417, 0.8611, 0.5694, 0.8611, 0.5694, 0.8889, 0.5417, 0.8889, 0.5417, 0.8889, 0.5694, 0.8889, 0.5694, 0.9167, 0.5417, 0.9167, 0.5417, 0.9167, 0.5694, 0.9167, 0.5694, 0.9444, 0.5417, 0.9444, 0.5417, 0.9444, 0.5694, 0.9444, 0.5694, 0.9899, 0.5417, 0.9899, 0.5694, 0.7778, 0.5972, 0.7778, 0.5972, 0.8056, 0.5694, 0.8056, 0.5694, 0.8056, 0.5972, 0.8056, 0.5972, 0.8333, 0.5694, 0.8333, 0.5694, 0.8333, 0.5972, 0.8333, 0.5972, 0.8611, 0.5694, 0.8611, 0.5694, 0.8611, 0.5972, 0.8611, 0.5972, 0.8889, 0.5694, 0.8889, 0.5694, 0.8889, 0.5972, 0.8889, 0.5972, 0.9167, 0.5694, 0.9167, 0.5694, 0.9167, 0.5972, 0.9167, 0.5972, 0.9444, 0.5694, 0.9444, 0.5694, 0.9444, 0.5972, 0.9444, 0.5972, 0.9899, 0.5694, 0.9899, 0.4861, 0.7222, 0.5139, 0.7222, 0.5139, 0.75, 0.4861, 0.75, 0.5139, 0.7222, 0.5417, 0.7222, 0.5417, 0.75, 0.5139, 0.75, 0.5417, 0.7222, 0.5694, 0.7222, 0.5694, 0.75, 0.5417, 0.75, 0.4028, 0.7222, 0.4306, 0.7222, 0.4306, 0.75, 0.4028, 0.75, 0.4028, 0.75, 0.4306, 0.7222, 0.4583, 0.7222, 0.4583, 0.75, 0.4306, 0.75, 0.4583, 0.7222, 0.4861, 0.7222, 0.4861, 0.75, 0.4583, 0.75, 0.4028, 0.75, 0.4028, 0.75, 0.4306, 0.75, 0.4306, 0.7778, 0.4028, 0.7778, 0.4028, 0.5278, 0.4306, 0.5278, 0.4306, 0.5556, 0.4028, 0.5556, 0.4028, 0.5556, 0.4306, 0.5556, 0.4306, 0.5833, 0.4028, 0.5833, 0.4028, 0.5833, 0.4306, 0.5833, 0.4306, 0.6111, 0.4028, 0.6111, 0.4028, 0.6111, 0.4306, 0.6111, 0.4306, 0.6389, 0.4028, 0.6389, 0.4028, 0.6389, 0.4306, 0.6389, 0.4306, 0.6667, 0.4028, 0.6667, 0.4028, 0.6667, 0.4306, 0.6667, 0.4306, 0.6944, 0.4028, 0.6944, 0.4028, 0.6944, 0.4306, 0.6944, 0.4306, 0.7222, 0.4028, 0.7222, 0.4028, 0.5, 0.4028, 0.5, 0.4306, 0.5, 0.4306, 0.5278, 0.4028, 0.5278, 0.4306, 0.5278, 0.4583, 0.5278, 0.4583, 0.5556, 0.4306, 0.5556, 0.4306, 0.5556, 0.4583, 0.5556, 0.4583, 0.5833, 0.4306, 0.5833, 0.4306, 0.5833, 0.4583, 0.5833, 0.4583, 0.6111, 0.4306, 0.6111, 0.4306, 0.6111, 0.4583, 0.6111, 0.4583, 0.6389, 0.4306, 0.6389, 0.4306, 0.6389, 0.4583, 0.6389, 0.4583, 0.6667, 0.4306, 0.6667, 0.4306, 0.6667, 0.4583, 0.6667, 0.4583, 0.6944, 0.4306, 0.6944, 0.4306, 0.6944, 0.4583, 0.6944, 0.4583, 0.7222, 0.4306, 0.7222, 0.4306, 0.5278, 0.4306, 0.5, 0.4583, 0.5, 0.4583, 0.5278, 0.4583, 0.5278, 0.4861, 0.5278, 0.4861, 0.5556, 0.4583, 0.5556, 0.4583, 0.5556, 0.4861, 0.5556, 0.4861, 0.5833, 0.4583, 0.5833, 0.4583, 0.5833, 0.4861, 0.5833, 0.4861, 0.6111, 0.4583, 0.6111, 0.4583, 0.6111, 0.4861, 0.6111, 0.4861, 0.6389, 0.4583, 0.6389, 0.4583, 0.6389, 0.4861, 0.6389, 0.4861, 0.6667, 0.4583, 0.6667, 0.4583, 0.6667, 0.4861, 0.6667, 0.4861, 0.6944, 0.4583, 0.6944, 0.4583, 0.6944, 0.4861, 0.6944, 0.4861, 0.7222, 0.4583, 0.7222, 0.4583, 0.5278, 0.4583, 0.5, 0.4861, 0.5, 0.4861, 0.5278, 0.4861, 0.5278, 0.5139, 0.5278, 0.5139, 0.5556, 0.4861, 0.5556, 0.4861, 0.5556, 0.5139, 0.5556, 0.5139, 0.5833, 0.4861, 0.5833, 0.4861, 0.5833, 0.5139, 0.5833, 0.5139, 0.6111, 0.4861, 0.6111, 0.4861, 0.6111, 0.5139, 0.6111, 0.5139, 0.6389, 0.4861, 0.6389, 0.4861, 0.6389, 0.5139, 0.6389, 0.5139, 0.6667, 0.4861, 0.6667, 0.4861, 0.6667, 0.5139, 0.6667, 0.5139, 0.6944, 0.4861, 0.6944, 0.4861, 0.6944, 0.5139, 0.6944, 0.5139, 0.7222, 0.4861, 0.7222, 0.4861, 0.5278, 0.4861, 0.5, 0.5139, 0.5, 0.5139, 0.5278, 0.5139, 0.5278, 0.5417, 0.5278, 0.5417, 0.5556, 0.5139, 0.5556, 0.5139, 0.5556, 0.5417, 0.5556, 0.5417, 0.5833, 0.5139, 0.5833, 0.5139, 0.5833, 0.5417, 0.5833, 0.5417, 0.6111, 0.5139, 0.6111, 0.5139, 0.6111, 0.5417, 0.6111, 0.5417, 0.6389, 0.5139, 0.6389, 0.5139, 0.6389, 0.5417, 0.6389, 0.5417, 0.6667, 0.5139, 0.6667, 0.5139, 0.6667, 0.5417, 0.6667, 0.5417, 0.6944, 0.5139, 0.6944, 0.5139, 0.6944, 0.5417, 0.6944, 0.5417, 0.7222, 0.5139, 0.7222, 0.5139, 0.5278, 0.5139, 0.5, 0.5417, 0.5, 0.5417, 0.5278, 0.5417, 0.5278, 0.5694, 0.5278, 0.5694, 0.5556, 0.5417, 0.5556, 0.5417, 0.5556, 0.5694, 0.5556, 0.5694, 0.5833, 0.5417, 0.5833, 0.5417, 0.5833, 0.5694, 0.5833, 0.5694, 0.6111, 0.5417, 0.6111, 0.5417, 0.6111, 0.5694, 0.6111, 0.5694, 0.6389, 0.5417, 0.6389, 0.5417, 0.6389, 0.5694, 0.6389, 0.5694, 0.6667, 0.5417, 0.6667, 0.5417, 0.6667, 0.5694, 0.6667, 0.5694, 0.6944, 0.5417, 0.6944, 0.5417, 0.6944, 0.5694, 0.6944, 0.5694, 0.7222, 0.5417, 0.7222, 0.5417, 0.5278, 0.5417, 0.5, 0.5694, 0.5, 0.5694, 0.5278, 0.5694, 0.5278, 0.5972, 0.5278, 0.5972, 0.5556, 0.5694, 0.5556, 0.5694, 0.5556, 0.5972, 0.5556, 0.5972, 0.5833, 0.5694, 0.5833, 0.5694, 0.5833, 0.5972, 0.5833, 0.5972, 0.6111, 0.5694, 0.6111, 0.5694, 0.6111, 0.5972, 0.6111, 0.5972, 0.6389, 0.5694, 0.6389, 0.5694, 0.6389, 0.5972, 0.6389, 0.5972, 0.6667, 0.5694, 0.6667, 0.5694, 0.6667, 0.5972, 0.6667, 0.5972, 0.6944, 0.5694, 0.6944, 0.5694, 0.6944, 0.5972, 0.6944, 0.5972, 0.7222, 0.5694, 0.7222, 0.5417, 0.4722, 0.5694, 0.4722, 0.5694, 0.5, 0.5417, 0.5])
me_cube_001.materials.append(mat_material_001)
me_cube_001.materials.append(mat_material_002)
me_cube_001.use_remesh_fix_poles = True
me_cube_001.use_remesh_preserve_attributes = False
me_cube_001.update()

# ---- objects
ob_camera = bpy.data.objects.new('Camera', cam_camera)
ob_cube = bpy.data.objects.new('Cube', me_cube_001)

# ---- transforms, parenting, visibility, modifiers, constraints
ob_camera.location = (7.359, -6.926, 4.958)
ob_camera.rotation_euler = (1.109, 0.0, 0.8149)
ob_camera.lock_rotations_4d = False
ob_camera.empty_display_type = 'ARROWS'
ob_camera.color = (0.0, 0.0, 0.0, 0.0)
ob_camera.display_type = 'WIRE'
ob_camera.lineart.crease_threshold = 0.0
ob_cube.location = (0.0, 0.0, 0.0)
_m = ob_cube.modifiers.new('Solidify', 'SOLIDIFY')
_m = ob_cube.modifiers.new('Subdivision', 'SUBSURF')
_m.levels = 0

# ---- collection membership
col_collection.objects.link(ob_camera)
col_collection.objects.link(ob_cube)

# ---- scene / render settings (as saved in the file)
scene.camera = ob_camera
scene.frame_start = 1; scene.frame_end = 250; scene.frame_set(1)
scene.render.engine = 'BLENDER_EEVEE_NEXT'
scene.cycles.use_denoising = False
scene.cycles.samples = 128
scene.cycles.sampling_pattern = 'TABULATED_SOBOL'
scene.cycles.use_adaptive_sampling = False
scene.cycles.use_light_tree = False
scene.view_settings.view_transform = 'Filmic'
bpy.context.view_layer.update()

# ---- added for rendering (the .blend has no usable light): sun
light_auto_sun = bpy.data.lights.new('AutoSun', 'SUN')
light_auto_sun.energy = 3.0
light_auto_sun.angle = 0.0523599
ob_auto_sun = bpy.data.objects.new('AutoSun', light_auto_sun)
scene.collection.objects.link(ob_auto_sun)
ob_auto_sun.rotation_euler = (0.872665, 0.174533, 0.523599)
bpy.context.view_layer.update()
